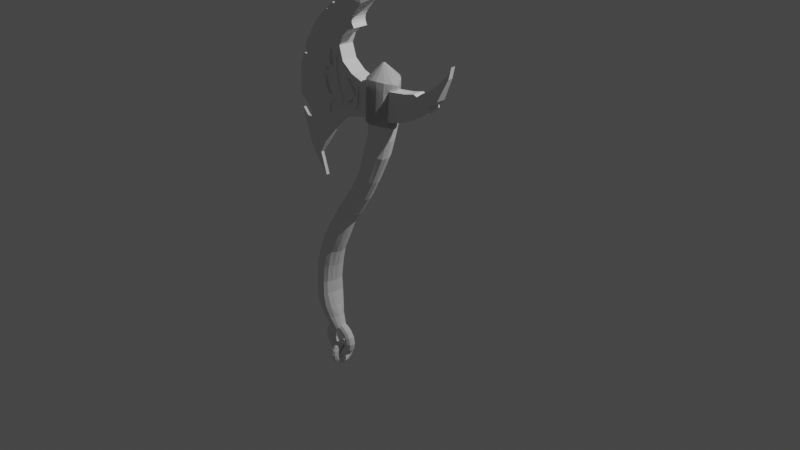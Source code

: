 # Source: axe_dh_przed_modifire.blend  (saved by Blender 2.81.16; exported with 4.5.12 LTS)
import bpy
from mathutils import Matrix  # noqa: F401  (used for matrix-valued properties, if any)

bpy.ops.wm.read_factory_settings(use_empty=True)
scene = bpy.context.scene
scene.name = 'Scene'

# ---- collections
col_collection = bpy.data.collections.new('Collection'); scene.collection.children.link(col_collection)

# ---- world
world_world = bpy.data.worlds.new('World'); scene.world = world_world
world_world.use_nodes = True; world_world.node_tree.nodes.clear()
_N = world_world.node_tree.nodes; _L = world_world.node_tree.links
n0 = _N.new('ShaderNodeOutputWorld'); n0.name = 'World Output'; n0.location = (300, 300)
n1 = _N.new('ShaderNodeBackground'); n1.name = 'Background'; n1.location = (10, 300)
n1.inputs[0].default_value = (0.05088, 0.05088, 0.05088, 1.0)
_L.new(n1.outputs[0], n0.inputs[0])
n0.is_active_output = True
world_world.color = (0.05088, 0.05088, 0.05088)
world_world.use_sun_shadow = False
world_world.sun_shadow_jitter_overblur = 0.0

# ---- cameras
cam_camera = bpy.data.cameras.new('Camera')
cam_camera.clip_end = 100.0
cam_camera.ortho_scale = 7.314

# ---- lights
light_light = bpy.data.lights.new('Light', 'POINT')
light_light.transmission_factor = 0.0
light_light.energy = 1000.0
light_light.shadow_soft_size = 0.1
light_light.shadow_maximum_resolution = 0.006
light_light.use_absolute_resolution = True

# ---- meshes
me_cylinder = bpy.data.meshes.new('Cylinder')
me_cylinder.from_pydata([(-0.03145, -0.1306, 0.1847), (-0.02245, -0.1278, -0.09266), (-0.07642, -0.1238, 0.1876), (-0.07322, -0.1173, -0.09049), (-0.1195, -0.09905, 0.191), (-0.1154, -0.09334, -0.09132), (-0.154, -0.05418, 0.181), (-0.1331, -0.04463, -0.1067), (-0.1677, 0.0, 0.1733), (-0.1351, 0.0, -0.1189), (0.06916, 0.0, 0.1971), (0.09162, 0.0, -0.09251), (0.06011, -0.05418, 0.1973), (0.08653, -0.03791, -0.09079), (0.0418, -0.09898, 0.1954), (0.06716, -0.08594, -0.08927), (0.01029, -0.1238, 0.1892), (0.02757, -0.1216, -0.09278), (-0.009945, -0.1306, 0.3858), (-0.05615, -0.1238, 0.3863), (-0.09715, -0.09895, 0.3874), (-0.124, -0.05418, 0.3868), (-0.133, 0.0, 0.3862), (0.1087, 0.0, 0.3893), (0.09537, -0.05418, 0.3895), (0.0708, -0.09898, 0.3889), (0.03437, -0.1238, 0.3871), (0.03072, -0.1321, 0.5654), (-0.01433, -0.1185, 0.5668), (-0.05294, -0.08948, 0.5685), (-0.07886, -0.04843, 0.57), (-0.08784, 0.0, 0.5706), (0.1606, 0.0, 0.5622), (0.1467, -0.04965, 0.563), (0.1156, -0.09487, 0.5641), (0.07569, -0.1248, 0.5647), (0.1108, -0.1284, 0.7386), (0.06169, -0.1171, 0.7406), (0.02037, -0.09017, 0.7425), (-0.006844, -0.04909, 0.7435), (-0.01631, 0.0, 0.7438), (0.239, 0.0, 0.7426), (0.2293, -0.05013, 0.7421), (0.2015, -0.09387, 0.7404), (0.1599, -0.1214, 0.7385), (0.2031, -0.1255, 0.9249), (0.1644, -0.1151, 0.9371), (0.1398, -0.08704, 0.9524), (0.1205, -0.04624, 0.9616), (0.09968, 0.0, 0.9578), (0.3214, 0.0, 0.9285), (0.3124, -0.04599, 0.924), (0.2868, -0.08627, 0.9173), (0.2484, -0.1148, 0.9176), (0.3229, -0.1255, 1.103), (0.2889, -0.1151, 1.126), (0.2655, -0.08697, 1.144), (0.249, -0.04625, 1.155), (0.2358, 0.0, 1.16), (0.4283, 0.0, 1.063), (0.4195, -0.04602, 1.061), (0.3956, -0.08635, 1.063), (0.3617, -0.1148, 1.078), (0.4904, -0.1257, 1.33), (0.4558, -0.1131, 1.352), (0.4249, -0.0814, 1.372), (0.4031, -0.0412, 1.386), (0.395, 0.0, 1.391), (0.5803, 0.0, 1.285), (0.5735, -0.04149, 1.289), (0.554, -0.08187, 1.297), (0.5248, -0.1132, 1.311), (0.6116, -0.1253, 1.559), (0.5772, -0.1129, 1.58), (0.548, -0.08172, 1.597), (0.5285, -0.04145, 1.608), (0.5217, 0.0, 1.612), (0.7016, 0.0, 1.497), (0.6947, -0.0414, 1.502), (0.6752, -0.08157, 1.516), (0.6461, -0.1129, 1.536), (0.7354, -0.1277, 1.855), (0.6925, -0.118, 1.88), (0.6531, -0.09031, 1.901), (0.6269, -0.04888, 1.916), (0.6208, 0.0, 1.922), (0.8431, 0.0, 1.786), (0.8349, -0.04888, 1.791), (0.8115, -0.09031, 1.806), (0.7766, -0.118, 1.828), (0.7814, -0.1277, 2.006), (0.7333, -0.118, 2.015), (0.6909, -0.09031, 2.023), (0.6584, -0.04888, 2.03), (0.6456, 0.0, 2.032), (0.9046, 0.0, 1.978), (0.8958, -0.04888, 1.981), (0.87, -0.09031, 1.989), (0.8294, -0.118, 1.997), (0.8063, -0.1463, 2.143), (0.7586, -0.1342, 2.144), (0.7127, -0.104, 2.142), (0.6729, -0.04888, 2.137), (0.6555, 0.0, 2.134), (0.9407, 0.0, 2.141), (0.9293, -0.04888, 2.142), (0.8988, -0.1064, 2.144), (0.8564, -0.1342, 2.144), (0.805, -0.1463, 2.518), (0.7573, -0.1342, 2.519), (0.709, -0.1024, 2.518), (0.6628, -0.04888, 2.517), (0.6418, 0.0, 2.517), (0.9815, 0.0, 2.518), (0.9571, -0.04771, 2.52), (0.9054, -0.101, 2.518), (0.855, -0.1342, 2.519), (-0.01543, -0.09221, -0.2454), (0.02268, -0.1026, -0.2371), (-0.03952, -0.06375, -0.2519), (-0.04889, -0.02352, -0.2558), (-0.04992, 0.0, -0.257), (0.1256, 0.0, -0.215), (0.1181, -0.02607, -0.2166), (0.09577, -0.06437, -0.2214), (0.06224, -0.09224, -0.2286), (0.06251, -0.06407, -0.3652), (0.09392, -0.07118, -0.3589), (0.03352, -0.04522, -0.3682), (0.01249, -0.01844, -0.3684), (0.004562, 0.0, -0.3679), (0.1671, 0.0, -0.3329), (0.1617, -0.02348, -0.335), (0.1462, -0.04835, -0.3411), (0.1229, -0.06542, -0.35), (-0.03135, -0.1344, 0.04782), (-0.07765, -0.124, 0.05383), (-0.1205, -0.09755, 0.05811), (-0.1577, -0.05172, 0.05285), (-0.1742, 0.0, 0.04788), (0.06389, 0.0, 0.05964), (0.05786, -0.05244, 0.05848), (0.04453, -0.1011, 0.05325), (0.01246, -0.1294, 0.04766)], [], [(135, 1, 3, 136), (136, 3, 5, 137), (137, 5, 7, 138), (138, 7, 9, 139), (140, 11, 13, 141), (141, 13, 15, 142), (142, 15, 17, 143), (143, 17, 1, 135), (14, 16, 26, 25), (4, 6, 21, 20), (10, 12, 24, 23), (0, 2, 19, 18), (16, 0, 18, 26), (6, 8, 22, 21), (12, 14, 25, 24), (2, 4, 20, 19), (27, 28, 37, 36), (21, 22, 31, 30), (23, 24, 33, 32), (24, 25, 34, 33), (25, 26, 35, 34), (18, 19, 28, 27), (26, 18, 27, 35), (19, 20, 29, 28), (20, 21, 30, 29), (35, 27, 36, 44), (28, 29, 38, 37), (29, 30, 39, 38), (30, 31, 40, 39), (32, 33, 42, 41), (33, 34, 43, 42), (34, 35, 44, 43), (42, 43, 52, 51), (43, 44, 53, 52), (36, 37, 46, 45), (44, 36, 45, 53), (37, 38, 47, 46), (38, 39, 48, 47), (39, 40, 49, 48), (41, 42, 51, 50), (62, 54, 63, 71), (48, 49, 58, 57), (50, 51, 60, 59), (51, 52, 61, 60), (52, 53, 62, 61), (45, 46, 55, 54), (53, 45, 54, 62), (46, 47, 56, 55), (47, 48, 57, 56), (69, 70, 79, 78), (55, 56, 65, 64), (56, 57, 66, 65), (57, 58, 67, 66), (59, 60, 69, 68), (60, 61, 70, 69), (61, 62, 71, 70), (54, 55, 64, 63), (75, 76, 85, 84), (70, 71, 80, 79), (63, 64, 73, 72), (71, 63, 72, 80), (64, 65, 74, 73), (65, 66, 75, 74), (66, 67, 76, 75), (68, 69, 78, 77), (77, 78, 87, 86), (78, 79, 88, 87), (79, 80, 89, 88), (72, 73, 82, 81), (80, 72, 81, 89), (73, 74, 83, 82), (74, 75, 84, 83), (96, 97, 106, 105), (82, 83, 92, 91), (83, 84, 93, 92), (84, 85, 94, 93), (86, 87, 96, 95), (87, 88, 97, 96), (88, 89, 98, 97), (81, 82, 91, 90), (89, 81, 90, 98), (102, 103, 112, 111), (97, 98, 107, 106), (90, 91, 100, 99), (98, 90, 99, 107), (91, 92, 101, 100), (92, 93, 102, 101), (93, 94, 103, 102), (95, 96, 105, 104), (104, 105, 114, 113), (105, 106, 115, 114), (106, 107, 116, 115), (99, 100, 109, 108), (107, 99, 108, 116), (100, 101, 110, 109), (101, 102, 111, 110), (124, 123, 132, 133), (17, 15, 124, 125), (7, 5, 119, 120), (3, 1, 118, 117), (13, 11, 122, 123), (1, 17, 125, 118), (9, 7, 120, 121), (15, 13, 123, 124), (5, 3, 117, 119), (125, 124, 133, 134), (117, 118, 127, 126), (118, 125, 134, 127), (119, 117, 126, 128), (120, 119, 128, 129), (121, 120, 129, 130), (123, 122, 131, 132), (16, 143, 135, 0), (14, 142, 143, 16), (12, 141, 142, 14), (10, 140, 141, 12), (6, 138, 139, 8), (4, 137, 138, 6), (2, 136, 137, 4), (0, 135, 136, 2), (126, 127, 134, 133, 132, 131, 130, 129, 128), (108, 109, 110, 111, 112, 113, 114, 115, 116)])
_uv = me_cylinder.uv_layers.new(name='UVMap')
_uv.uv.foreach_set('vector', [1.0, 0.75, 1.0, 1.0, 0.9375, 1.0, 0.9375, 0.75, 0.9375, 0.75, 0.9375, 1.0, 0.875, 1.0, 0.875, 0.75, 0.875, 0.75, 0.875, 1.0, 0.8125, 1.0, 0.8125, 0.75, 0.8125, 0.75, 0.8125, 1.0, 0.75, 1.0, 0.75, 0.75, 0.25, 0.75, 0.25, 1.0, 0.1875, 1.0, 0.1875, 0.75, 0.1875, 0.75, 0.1875, 1.0, 0.125, 1.0, 0.125, 0.75, 0.125, 0.75, 0.125, 1.0, 0.0625, 1.0, 0.0625, 0.75, 0.0625, 0.75, 0.0625, 1.0, 0.0, 1.0, 0.0, 0.75, 0.125, 0.5, 0.0625, 0.5, 0.0625, 0.5, 0.125, 0.5, 0.875, 0.5, 0.8125, 0.5, 0.8125, 0.5, 0.875, 0.5, 0.25, 0.5, 0.1875, 0.5, 0.1875, 0.5, 0.25, 0.5, 1.0, 0.5, 0.9375, 0.5, 0.9375, 0.5, 1.0, 0.5, 0.0625, 0.5, 0.0, 0.5, 0.0, 0.5, 0.0625, 0.5, 0.8125, 0.5, 0.75, 0.5, 0.75, 0.5, 0.8125, 0.5, 0.1875, 0.5, 0.125, 0.5, 0.125, 0.5, 0.1875, 0.5, 0.9375, 0.5, 0.875, 0.5, 0.875, 0.5, 0.9375, 0.5, 1.0, 0.5, 0.9375, 0.5, 0.9375, 0.5, 1.0, 0.5, 0.8125, 0.5, 0.75, 0.5, 0.75, 0.5, 0.8125, 0.5, 0.25, 0.5, 0.1875, 0.5, 0.1875, 0.5, 0.25, 0.5, 0.1875, 0.5, 0.125, 0.5, 0.125, 0.5, 0.1875, 0.5, 0.125, 0.5, 0.0625, 0.5, 0.0625, 0.5, 0.125, 0.5, 1.0, 0.5, 0.9375, 0.5, 0.9375, 0.5, 1.0, 0.5, 0.0625, 0.5, 0.0, 0.5, 0.0, 0.5, 0.0625, 0.5, 0.9375, 0.5, 0.875, 0.5, 0.875, 0.5, 0.9375, 0.5, 0.875, 0.5, 0.8125, 0.5, 0.8125, 0.5, 0.875, 0.5, 0.0625, 0.5, 0.0, 0.5, 0.0, 0.5, 0.0625, 0.5, 0.9375, 0.5, 0.875, 0.5, 0.875, 0.5, 0.9375, 0.5, 0.875, 0.5, 0.8125, 0.5, 0.8125, 0.5, 0.875, 0.5, 0.8125, 0.5, 0.75, 0.5, 0.75, 0.5, 0.8125, 0.5, 0.25, 0.5, 0.1875, 0.5, 0.1875, 0.5, 0.25, 0.5, 0.1875, 0.5, 0.125, 0.5, 0.125, 0.5, 0.1875, 0.5, 0.125, 0.5, 0.0625, 0.5, 0.0625, 0.5, 0.125, 0.5, 0.1875, 0.5, 0.125, 0.5, 0.125, 0.5, 0.1875, 0.5, 0.125, 0.5, 0.0625, 0.5, 0.0625, 0.5, 0.125, 0.5, 1.0, 0.5, 0.9375, 0.5, 0.9375, 0.5, 1.0, 0.5, 0.0625, 0.5, 0.0, 0.5, 0.0, 0.5, 0.0625, 0.5, 0.9375, 0.5, 0.875, 0.5, 0.875, 0.5, 0.9375, 0.5, 0.875, 0.5, 0.8125, 0.5, 0.8125, 0.5, 0.875, 0.5, 0.8125, 0.5, 0.75, 0.5, 0.75, 0.5, 0.8125, 0.5, 0.25, 0.5, 0.1875, 0.5, 0.1875, 0.5, 0.25, 0.5, 0.0625, 0.5, 0.0, 0.5, 0.0, 0.5, 0.0625, 0.5, 0.8125, 0.5, 0.75, 0.5, 0.75, 0.5, 0.8125, 0.5, 0.25, 0.5, 0.1875, 0.5, 0.1875, 0.5, 0.25, 0.5, 0.1875, 0.5, 0.125, 0.5, 0.125, 0.5, 0.1875, 0.5, 0.125, 0.5, 0.0625, 0.5, 0.0625, 0.5, 0.125, 0.5, 1.0, 0.5, 0.9375, 0.5, 0.9375, 0.5, 1.0, 0.5, 0.0625, 0.5, 0.0, 0.5, 0.0, 0.5, 0.0625, 0.5, 0.9375, 0.5, 0.875, 0.5, 0.875, 0.5, 0.9375, 0.5, 0.875, 0.5, 0.8125, 0.5, 0.8125, 0.5, 0.875, 0.5, 0.1875, 0.5, 0.125, 0.5, 0.125, 0.5, 0.1875, 0.5, 0.9375, 0.5, 0.875, 0.5, 0.875, 0.5, 0.9375, 0.5, 0.875, 0.5, 0.8125, 0.5, 0.8125, 0.5, 0.875, 0.5, 0.8125, 0.5, 0.75, 0.5, 0.75, 0.5, 0.8125, 0.5, 0.25, 0.5, 0.1875, 0.5, 0.1875, 0.5, 0.25, 0.5, 0.1875, 0.5, 0.125, 0.5, 0.125, 0.5, 0.1875, 0.5, 0.125, 0.5, 0.0625, 0.5, 0.0625, 0.5, 0.125, 0.5, 1.0, 0.5, 0.9375, 0.5, 0.9375, 0.5, 1.0, 0.5, 0.8125, 0.5, 0.75, 0.5, 0.75, 0.5, 0.8125, 0.5, 0.125, 0.5, 0.0625, 0.5, 0.0625, 0.5, 0.125, 0.5, 1.0, 0.5, 0.9375, 0.5, 0.9375, 0.5, 1.0, 0.5, 0.0625, 0.5, 0.0, 0.5, 0.0, 0.5, 0.0625, 0.5, 0.9375, 0.5, 0.875, 0.5, 0.875, 0.5, 0.9375, 0.5, 0.875, 0.5, 0.8125, 0.5, 0.8125, 0.5, 0.875, 0.5, 0.8125, 0.5, 0.75, 0.5, 0.75, 0.5, 0.8125, 0.5, 0.25, 0.5, 0.1875, 0.5, 0.1875, 0.5, 0.25, 0.5, 0.25, 0.5, 0.1875, 0.5, 0.1875, 0.5, 0.25, 0.5, 0.1875, 0.5, 0.125, 0.5, 0.125, 0.5, 0.1875, 0.5, 0.125, 0.5, 0.0625, 0.5, 0.0625, 0.5, 0.125, 0.5, 1.0, 0.5, 0.9375, 0.5, 0.9375, 0.5, 1.0, 0.5, 0.0625, 0.5, 0.0, 0.5, 0.0, 0.5, 0.0625, 0.5, 0.9375, 0.5, 0.875, 0.5, 0.875, 0.5, 0.9375, 0.5, 0.875, 0.5, 0.8125, 0.5, 0.8125, 0.5, 0.875, 0.5, 0.1875, 0.5, 0.125, 0.5, 0.125, 0.5, 0.1875, 0.5, 0.9375, 0.5, 0.875, 0.5, 0.875, 0.5, 0.9375, 0.5, 0.875, 0.5, 0.8125, 0.5, 0.8125, 0.5, 0.875, 0.5, 0.8125, 0.5, 0.75, 0.5, 0.75, 0.5, 0.8125, 0.5, 0.25, 0.5, 0.1875, 0.5, 0.1875, 0.5, 0.25, 0.5, 0.1875, 0.5, 0.125, 0.5, 0.125, 0.5, 0.1875, 0.5, 0.125, 0.5, 0.0625, 0.5, 0.0625, 0.5, 0.125, 0.5, 1.0, 0.5, 0.9375, 0.5, 0.9375, 0.5, 1.0, 0.5, 0.0625, 0.5, 0.0, 0.5, 0.0, 0.5, 0.0625, 0.5, 0.8125, 0.5, 0.75, 0.5, 0.75, 0.5, 0.8125, 0.5, 0.125, 0.5, 0.0625, 0.5, 0.0625, 0.5, 0.125, 0.5, 1.0, 0.5, 0.9375, 0.5, 0.9375, 0.5, 1.0, 0.5, 0.0625, 0.5, 0.0, 0.5, 0.0, 0.5, 0.0625, 0.5, 0.9375, 0.5, 0.875, 0.5, 0.875, 0.5, 0.9375, 0.5, 0.875, 0.5, 0.8125, 0.5, 0.8125, 0.5, 0.875, 0.5, 0.8125, 0.5, 0.75, 0.5, 0.75, 0.5, 0.8125, 0.5, 0.25, 0.5, 0.1875, 0.5, 0.1875, 0.5, 0.25, 0.5, 0.25, 0.5, 0.1875, 0.5, 0.1875, 0.5, 0.25, 0.5, 0.1875, 0.5, 0.125, 0.5, 0.125, 0.5, 0.1875, 0.5, 0.125, 0.5, 0.0625, 0.5, 0.0625, 0.5, 0.125, 0.5, 1.0, 0.5, 0.9375, 0.5, 0.9375, 0.5, 1.0, 0.5, 0.0625, 0.5, 0.0, 0.5, 0.0, 0.5, 0.0625, 0.5, 0.9375, 0.5, 0.875, 0.5, 0.875, 0.5, 0.9375, 0.5, 0.875, 0.5, 0.8125, 0.5, 0.8125, 0.5, 0.875, 0.5, 0.125, 1.0, 0.1875, 1.0, 0.1875, 1.0, 0.125, 1.0, 0.0625, 1.0, 0.125, 1.0, 0.125, 1.0, 0.0625, 1.0, 0.8125, 1.0, 0.875, 1.0, 0.875, 1.0, 0.8125, 1.0, 0.9375, 1.0, 1.0, 1.0, 1.0, 1.0, 0.9375, 1.0, 0.1875, 1.0, 0.25, 1.0, 0.25, 1.0, 0.1875, 1.0, 0.0, 1.0, 0.0625, 1.0, 0.0625, 1.0, 0.0, 1.0, 0.75, 1.0, 0.8125, 1.0, 0.8125, 1.0, 0.75, 1.0, 0.125, 1.0, 0.1875, 1.0, 0.1875, 1.0, 0.125, 1.0, 0.875, 1.0, 0.9375, 1.0, 0.9375, 1.0, 0.875, 1.0, 0.0625, 1.0, 0.125, 1.0, 0.125, 1.0, 0.0625, 1.0, 0.9375, 1.0, 1.0, 1.0, 1.0, 1.0, 0.9375, 1.0, 0.0, 1.0, 0.0625, 1.0, 0.0625, 1.0, 0.0, 1.0, 0.875, 1.0, 0.9375, 1.0, 0.9375, 1.0, 0.875, 1.0, 0.8125, 1.0, 0.875, 1.0, 0.875, 1.0, 0.8125, 1.0, 0.75, 1.0, 0.8125, 1.0, 0.8125, 1.0, 0.75, 1.0, 0.1875, 1.0, 0.25, 1.0, 0.25, 1.0, 0.1875, 1.0, 0.0625, 0.5, 0.0625, 0.75, 0.0, 0.75, 0.0, 0.5, 0.125, 0.5, 0.125, 0.75, 0.0625, 0.75, 0.0625, 0.5, 0.1875, 0.5, 0.1875, 0.75, 0.125, 0.75, 0.125, 0.5, 0.25, 0.5, 0.25, 0.75, 0.1875, 0.75, 0.1875, 0.5, 0.8125, 0.5, 0.8125, 0.75, 0.75, 0.75, 0.75, 0.5, 0.875, 0.5, 0.875, 0.75, 0.8125, 0.75, 0.8125, 0.5, 0.9375, 0.5, 0.9375, 0.75, 0.875, 0.75, 0.875, 0.5, 1.0, 0.5, 1.0, 0.75, 0.9375, 0.75, 0.9375, 0.5, 0.3418, 0.4717, 0.25, 0.49, 0.1582, 0.4717, 0.08029, 0.4197, 0.02827, 0.3418, 0.01, 0.25, 0.49, 0.25, 0.4717, 0.3418, 0.4197, 0.4197, 0.75, 0.49, 0.8418, 0.4717, 0.9197, 0.4197, 0.9717, 0.3418, 0.99, 0.25, 0.51, 0.25, 0.5283, 0.3418, 0.5803, 0.4197, 0.6582, 0.4717])
me_cylinder.use_remesh_fix_poles = True
me_cylinder.use_remesh_preserve_attributes = False
me_cylinder.use_mirror_vertex_groups = False
me_cylinder.update()
me_plane = bpy.data.meshes.new('Plane')
me_plane.from_pydata([(-1.0, 2.384e-07, -1.0), (1.099, 0.0, -0.8344), (-1.0, 2.384e-07, 1.0), (1.0, 0.0, 1.0), (2.27, 0.0, -0.4691), (2.181, 0.0, 1.165), (3.727, 0.0, 0.3588), (3.489, 0.0, 1.512), (4.604, 0.0, 1.336), (4.367, 0.0, 2.059), (5.283, 0.0, 2.727), (5.145, 0.0, 2.87), (5.475, 0.0, 3.459), (-2.221, 0.0, -1.331), (-2.072, 0.0, 1.348), (-3.611, 0.0, -1.972), (-2.801, 0.0, 3.463), (-1.0, 2.384e-07, 0.0), (0.0, 0.3707, 1.0), (2.364, 0.0, 0.3676), (3.608, 0.0, 0.9356), (4.486, 0.0, 1.697), (5.214, 0.0, 2.798), (-2.055, 0.0, 0.1242), (-2.802, 0.0, 0.3956), (-4.393, 0.0, -2.9), (-1.809, 0.0, 4.061), (-5.119, 0.0, 1.258), (-6.53, 2.384e-07, -4.291), (-3.537, 2.384e-07, 5.414), (-6.696, 2.384e-07, 2.153), (-4.657, 2.384e-07, 4.666), (-3.107, 0.0, 1.719), (-3.982, 0.0, 3.281), (-3.609, 0.0, -0.3923), (-7.359, 2.384e-07, -1.295), (-5.129, 0.0, -0.9857), (-0.1411, 2.384e-07, 6.195), (-1.837, 2.384e-07, 5.913), (-1.199, 2.384e-07, 5.594), (-2.891, 2.384e-07, 5.604), (-1.782, 2.384e-07, 4.918), (-2.527, 0.0, 3.952), (-3.095, 0.0, 3.741), (-2.825, 0.0, 1.915), (-3.105, 0.0, 2.786), (-3.988, 2.384e-07, 5.07), (-4.209, 2.384e-07, 5.015), (-3.865, 2.384e-07, 5.292), (-3.983, 2.384e-07, 4.851), (-2.4, 2.384e-07, 3.841), (-4.752, 0.0, 2.332), (-5.715, 2.384e-07, 3.673), (-5.236, 0.0, 0.213), (-7.27, 2.384e-07, 0.676), (-6.974, 2.384e-07, -3.009), (-2.353, 0.0, -1.006), (-3.638, 0.0, -1.592), (-1.0, 2.384e-07, -0.6402), (-4.663, 0.0, -2.358), (-7.235, 2.384e-07, -2.144), (-6.828, 2.384e-07, -2.593), (-6.482, 2.384e-07, -2.643), (-6.422, 2.384e-07, -2.241), (-6.592, 2.384e-07, -1.942), (-6.878, 2.384e-07, -1.62), (-5.614, 2.384e-07, -4.682), (-5.15, 2.384e-07, -6.084), (-6.018, 2.384e-07, -5.102), (-6.845, 2.384e-07, 1.758), (-7.002, 2.384e-07, 1.365), (-6.833, 2.384e-07, 1.312), (-6.704, 2.384e-07, 1.327), (-6.646, 2.384e-07, 1.477), (-6.677, 2.384e-07, 1.654), (-4.606, 2.384e-07, 4.562), (-4.845, 2.384e-07, 4.489), (-4.669, 2.384e-07, 4.471), (-1.868, 0.0, 4.131), (-1.843, 2.384e-07, 4.056), (-1.84, 2.384e-07, 4.05), (-1.936, 2.384e-07, 4.673), (-1.984, 2.384e-07, 4.471), (-1.965, 2.384e-07, 4.309), (2.89, 0.0, 1.353), (3.131, 0.0, 1.256), (3.27, 0.0, 0.0995), (3.532, 0.0, 0.2484), (3.257, 0.0, 0.2177), (3.291, 0.0, 0.3109), (3.357, 0.0, 0.3375), (3.43, 0.0, 0.3442), (4.186, 0.0, 0.7883), (4.329, 0.0, 1.03), (4.062, 0.0, 1.023), (-6.833, 2.384e-07, 1.312), (-1.0, 0.51, -1.0), (1.099, 0.3707, -0.8344), (-1.0, 0.51, 1.0), (1.0, 0.3707, 1.0), (2.27, 0.3707, -0.4691), (2.181, 0.3707, 1.165), (3.727, 0.3707, 0.3588), (3.489, 0.3707, 1.512), (4.604, 0.2847, 1.336), (4.367, 0.2847, 2.059), (5.283, 0.1402, 2.727), (5.145, 0.1402, 2.87), (5.475, 0.1361, 3.459), (-2.221, 0.4239, -1.331), (-2.072, 0.5164, 1.348), (-3.611, 0.424, -1.972), (-2.808, 0.5014, 3.435), (-1.0, 0.51, 0.0), (0.0, 0.0, 1.0), (2.364, 0.3707, 0.3676), (3.608, 0.3707, 0.9356), (4.486, 0.2847, 1.697), (5.214, 0.1402, 2.798), (-2.055, 0.424, 0.1242), (-2.802, 0.424, 0.3956), (-4.393, 0.2703, -2.9), (-1.83, 0.4977, 4.055), (-5.139, 0.2703, 1.258), (-6.471, 0.1072, -4.282), (-3.479, 0.1072, 5.422), (-6.638, 0.1072, 2.161), (-4.599, 0.1072, 4.674), (-3.107, 0.424, 1.719), (-4.003, 0.2703, 3.281), (-3.609, 0.424, -0.3923), (-7.301, 0.1072, -1.286), (-5.15, 0.2703, -0.9857), (-0.08277, 0.1072, 6.203), (-1.778, 0.1072, 5.922), (-1.199, 0.51, 5.594), (-2.832, 0.1072, 5.612), (-1.782, 0.51, 4.918), (-2.548, 0.3564, 3.952), (-3.116, 0.2703, 3.741), (-2.825, 0.5164, 1.915), (-3.105, 0.5018, 2.786), (-3.93, 0.1072, 5.078), (-4.151, 0.1072, 5.024), (-3.807, 0.1072, 5.3), (-3.925, 0.1072, 4.86), (-2.396, 0.4846, 3.853), (-4.772, 0.2703, 2.332), (-5.657, 0.1072, 3.681), (-5.257, 0.2703, 0.213), (-7.212, 0.1072, 0.6846), (-6.916, 0.1072, -3.001), (-2.353, 0.424, -1.006), (-3.638, 0.424, -1.592), (-1.0, 0.51, -0.6402), (-4.683, 0.2703, -2.358), (-7.176, 0.1072, -2.136), (-6.769, 0.1072, -2.585), (-6.424, 0.1072, -2.634), (-6.364, 0.1072, -2.233), (-6.533, 0.1072, -1.933), (-6.82, 0.1072, -1.611), (-5.556, 0.1072, -4.673), (-5.092, 0.1072, -6.076), (-5.96, 0.1072, -5.094), (-6.787, 0.1072, 1.767), (-6.944, 0.1072, 1.373), (-6.775, 0.1072, 1.321), (-6.646, 0.1072, 1.336), (-6.587, 0.1072, 1.485), (-6.618, 0.1072, 1.662), (-4.547, 0.1072, 4.571), (-4.787, 0.1072, 4.498), (-4.611, 0.1072, 4.479), (-1.868, 0.4933, 4.124), (-1.936, 0.51, 4.673), (-1.984, 0.51, 4.471), (-1.965, 0.51, 4.309), (2.89, 0.3707, 1.353), (3.131, 0.3707, 1.256), (3.27, 0.3707, 0.0995), (3.532, 0.3707, 0.2484), (3.257, 0.3707, 0.2177), (3.291, 0.3707, 0.3109), (3.357, 0.3707, 0.3375), (3.43, 0.3707, 0.3442), (4.186, 0.3707, 0.7883), (4.329, 0.3707, 1.03), (4.062, 0.3707, 1.023), (-6.332, 2.384e-07, 1.216), (0.05339, 0.0, -0.9169)], [(71, 95), (167, 189)], [(96, 154, 113, 98, 18, 99, 97), (19, 4, 86, 88, 89, 90, 91, 87, 6, 20), (20, 6, 92, 94, 93, 8, 21), (21, 8, 10, 22), (11, 22, 10, 12), (17, 2, 14, 23), (13, 56, 57, 15), (0, 58, 56, 13), (9, 21, 22, 11), (7, 20, 21, 9), (5, 19, 20, 7, 85, 84), (3, 19, 5), (114, 190, 1, 3), (24, 51, 27), (15, 57, 59, 25), (27, 51, 52, 30), (25, 59, 55, 28), (32, 23, 14, 44), (33, 32, 44, 45, 16, 43), (31, 75, 33, 43, 46, 49, 47), (35, 36, 53, 54), (36, 34, 24, 53), (34, 23, 24), (29, 78, 83, 82, 81, 41, 40), (19, 3, 1), (38, 39, 37), (40, 41, 39, 38), (42, 79, 78, 29, 48), (43, 16, 50, 42), (19, 1, 4), (42, 50, 80, 79), (48, 46, 43, 42), (24, 23, 32), (52, 51, 33, 75, 77, 76), (51, 24, 32, 33), (54, 53, 27, 30, 69, 74, 73, 72, 71, 70), (53, 24, 27), (55, 59, 36, 35, 65, 64, 63, 62, 61, 60), (57, 56, 23, 34), (56, 58, 17, 23), (59, 57, 34, 36), (25, 28, 68, 66), (66, 68, 67), (79, 80, 26), (78, 79, 26), (2, 114, 18, 98), (115, 116, 102, 181, 185, 184, 183, 182, 180, 100), (116, 117, 104, 187, 188, 186, 102), (117, 118, 106, 104), (107, 108, 106, 118), (113, 119, 110, 98), (109, 111, 153, 152), (96, 109, 152, 154), (105, 107, 118, 117), (103, 105, 117, 116), (101, 178, 179, 103, 116, 115), (99, 101, 115), (120, 123, 147), (111, 121, 155, 153), (123, 126, 148, 147), (121, 124, 151, 155), (128, 140, 110, 119), (129, 139, 112, 141, 140, 128), (127, 143, 145, 142, 139, 129, 171), (131, 150, 149, 132), (132, 149, 120, 130), (130, 120, 119), (125, 136, 137, 175, 176, 177, 174), (115, 97, 99), (134, 133, 135), (136, 134, 135, 137), (139, 138, 146, 112), (115, 100, 97), (174, 122, 138, 144, 125), (144, 138, 139, 142), (120, 128, 119), (148, 172, 173, 171, 129, 147), (147, 129, 128, 120), (150, 166, 167, 168, 169, 170, 165, 126, 123, 149), (149, 123, 120), (151, 156, 157, 158, 159, 160, 161, 131, 132, 155), (153, 130, 119, 152), (152, 119, 113, 154), (155, 132, 130, 153), (121, 162, 164, 124), (162, 163, 164), (1, 190, 0, 96, 97), (114, 3, 99, 18), (4, 1, 97, 100), (3, 5, 101, 99), (6, 87, 181, 102), (5, 84, 178, 101), (8, 93, 187, 104), (7, 9, 105, 103), (10, 8, 104, 106), (9, 11, 107, 105), (14, 2, 98, 110), (12, 10, 106, 108), (11, 12, 108, 107), (0, 13, 109, 96), (13, 15, 111, 109), (15, 25, 121, 111), (28, 55, 151, 124), (30, 52, 148, 126), (31, 47, 143, 127), (75, 31, 127, 171), (35, 54, 150, 131), (37, 39, 135, 133), (29, 40, 136, 125), (38, 37, 133, 134), (39, 41, 137, 135), (40, 38, 134, 136), (50, 16, 112, 146), (45, 44, 140, 141), (16, 45, 141, 112), (44, 14, 110, 140), (48, 29, 125, 144), (47, 49, 145, 143), (49, 46, 142, 145), (46, 48, 144, 142), (52, 76, 172, 148), (54, 70, 166, 150), (55, 60, 156, 151), (60, 61, 157, 156), (61, 62, 158, 157), (62, 63, 159, 158), (63, 64, 160, 159), (64, 65, 161, 160), (65, 35, 131, 161), (66, 67, 163, 162), (67, 68, 164, 163), (25, 66, 162, 121), (68, 28, 124, 164), (69, 30, 126, 165), (70, 71, 167, 166), (71, 72, 168, 167), (72, 73, 169, 168), (73, 74, 170, 169), (74, 69, 165, 170), (77, 75, 171, 173), (76, 77, 173, 172), (78, 26, 122, 174), (41, 81, 175, 137), (81, 82, 176, 175), (82, 83, 177, 176), (83, 78, 174, 177), (84, 85, 179, 178), (85, 7, 103, 179), (86, 4, 100, 180), (88, 86, 180, 182), (89, 88, 182, 183), (90, 89, 183, 184), (91, 90, 184, 185), (87, 91, 185, 181), (92, 6, 102, 186), (94, 92, 186, 188), (93, 94, 188, 187), (138, 122, 146), (80, 50, 146, 122, 26), (0, 190, 114, 2, 17, 58)])
_uv = me_plane.uv_layers.new(name='UVMap')
_uv.uv.foreach_set('vector', [0.0, 0.0, 0.0, 0.1799, 0.0, 0.5, 0.0, 1.0, 0.5, 1.0, 1.0, 1.0, 1.0, 0.0, 1.0, 0.5, 1.0, 0.0, 1.0, 0.0, 1.0, 0.08867, 1.0, 0.1426, 1.0, 0.1359, 1.0, 0.1117, 1.0, 0.0, 1.0, 0.0, 1.0, 0.5, 1.0, 0.5, 1.0, 0.0, 1.0, 0.0, 1.0, 0.2289, 1.0, 0.0, 1.0, 0.0, 1.0, 0.5, 1.0, 0.5, 1.0, 0.0, 1.0, 0.0, 1.0, 0.5, 1.0, 1.0, 1.0, 0.5, 1.0, 0.0, 1.0, 1.0, 0.0, 0.5, 0.0, 1.0, 0.0, 1.0, 0.0, 0.5, 0.0, 0.0, 0.0, 0.1023, 0.0, 0.1026, 0.0, 0.0, 0.0, 0.0, 0.0, 0.1799, 0.0, 0.1023, 0.0, 0.0, 1.0, 1.0, 1.0, 0.5, 1.0, 0.5, 1.0, 1.0, 1.0, 1.0, 1.0, 0.5, 1.0, 0.5, 1.0, 1.0, 1.0, 1.0, 1.0, 0.5, 1.0, 0.5, 1.0, 1.0, 1.0, 0.881, 1.0, 1.0, 1.0, 1.0, 1.0, 0.5, 1.0, 1.0, 0.5, 1.0, 0.5018, 0.0, 1.0, 0.0, 1.0, 1.0, 0.0, 0.5, 0.0, 0.5987, 0.0, 0.5, 0.0, 0.0, 0.0, 0.1026, 0.0, 0.1159, 0.0, 0.0, 0.0, 0.5, 0.0, 0.5987, 0.0, 0.716, 0.0, 0.5, 0.0, 0.0, 0.0, 0.1159, 0.0, 0.08221, 0.0, 0.0, 0.0, 0.869, 0.0, 0.5, 0.0, 1.0, 0.0, 0.904, 0.0, 0.7257, 0.0, 0.869, 0.0, 0.904, 0.0, 0.8787, 0.0, 1.0, 0.0, 0.8369, 0.0, 0.9051, 0.0, 0.8833, 0.0, 0.7257, 0.0, 0.8369, 0.0, 0.9372, 0.0, 0.9173, 0.0, 0.9385, 0.0, 0.2029, 0.0, 0.2575, 0.0, 0.3908, 0.0, 0.3252, 0.0, 0.2575, 0.0, 0.3505, 0.0, 0.5, 0.0, 0.3908, 0.0, 0.3505, 0.0, 0.5, 0.0, 0.5, 0.0, 1.0, 0.0, 1.0, 0.0, 1.0, 0.0, 1.0, 0.0, 1.0, 0.0, 1.0, 0.0, 1.0, 1.0, 0.5, 1.0, 1.0, 1.0, 0.0, 0.0, 1.0, 0.0, 1.0, 0.0, 1.0, 0.0, 1.0, 0.0, 1.0, 0.0, 1.0, 0.0, 1.0, 0.0, 0.9093, 0.0, 0.9957, 0.0, 1.0, 0.0, 1.0, 0.0, 0.9758, 0.0, 0.8369, 0.0, 1.0, 0.0, 1.0, 0.0, 0.9093, 1.0, 0.5, 1.0, 0.0, 1.0, 0.0, 0.0, 0.9093, 0.0, 1.0, 0.0, 1.0, 0.0, 0.9957, 0.0, 0.9758, 0.0, 0.9372, 0.0, 0.8369, 0.0, 0.9093, 0.0, 0.5, 0.0, 0.5, 0.0, 0.869, 0.0, 0.716, 0.0, 0.5987, 0.0, 0.7257, 0.0, 0.8833, 0.0, 0.8714, 0.0, 0.8715, 0.0, 0.5987, 0.0, 0.5, 0.0, 0.869, 0.0, 0.7257, 0.0, 0.3252, 0.0, 0.3908, 0.0, 0.5, 0.0, 0.5, 0.0, 0.4618, 0.0, 0.45, 0.0, 0.4356, 0.0, 0.4192, 0.0, 0.4082, 0.0, 0.4067, 0.0, 0.3908, 0.0, 0.5, 0.0, 0.5, 0.0, 0.08221, 0.0, 0.1159, 0.0, 0.2575, 0.0, 0.2029, 0.0, 0.1825, 0.0, 0.1597, 0.0, 0.1345, 0.0, 0.107, 0.0, 0.1046, 0.0, 0.1376, 0.0, 0.1026, 0.0, 0.1023, 0.0, 0.5, 0.0, 0.3505, 0.0, 0.1023, 0.0, 0.1799, 0.0, 0.5, 0.0, 0.5, 0.0, 0.1159, 0.0, 0.1026, 0.0, 0.3505, 0.0, 0.2575, 0.0, 0.0, 0.0, 0.0, 0.0, 0.0, 0.0, 0.0, 0.0, 0.0, 0.0, 0.0, 0.0, 0.0, 0.0, 0.9957, 0.0, 1.0, 0.0, 1.0, 0.0, 1.0, 0.0, 0.9957, 0.0, 1.0, 0.0, 1.0, 0.5, 1.0, 0.5, 1.0, 0.0, 1.0, 1.0, 0.5, 1.0, 0.5, 1.0, 0.0, 1.0, 0.0, 1.0, 0.1117, 1.0, 0.1359, 1.0, 0.1426, 1.0, 0.08867, 1.0, 0.0, 1.0, 0.0, 1.0, 0.5, 1.0, 0.5, 1.0, 0.0, 1.0, 0.0, 1.0, 0.2289, 1.0, 0.0, 1.0, 0.0, 1.0, 0.5, 1.0, 0.5, 1.0, 0.0, 1.0, 0.0, 1.0, 1.0, 1.0, 1.0, 1.0, 0.0, 1.0, 0.5, 0.0, 0.5, 0.0, 0.5, 0.0, 1.0, 0.0, 1.0, 0.0, 0.0, 0.0, 0.0, 0.0, 0.1026, 0.0, 0.1023, 0.0, 0.0, 0.0, 0.0, 0.0, 0.1023, 0.0, 0.1799, 1.0, 1.0, 1.0, 1.0, 1.0, 0.5, 1.0, 0.5, 1.0, 1.0, 1.0, 1.0, 1.0, 0.5, 1.0, 0.5, 1.0, 1.0, 1.0, 1.0, 1.0, 0.881, 1.0, 1.0, 1.0, 0.5, 1.0, 0.5, 1.0, 1.0, 1.0, 1.0, 1.0, 0.5, 0.0, 0.5, 0.0, 0.5, 0.0, 0.5987, 0.0, 0.0, 0.0, 0.0, 0.0, 0.1159, 0.0, 0.1026, 0.0, 0.5, 0.0, 0.5, 0.0, 0.716, 0.0, 0.5987, 0.0, 0.0, 0.0, 0.0, 0.0, 0.08221, 0.0, 0.1159, 0.0, 0.869, 0.0, 0.904, 0.0, 1.0, 0.0, 0.5, 0.0, 0.7257, 0.0, 0.8369, 0.0, 1.0, 0.0, 0.8787, 0.0, 0.904, 0.0, 0.869, 0.0, 0.9051, 0.0, 0.9385, 0.0, 0.9173, 0.0, 0.9372, 0.0, 0.8369, 0.0, 0.7257, 0.0, 0.8833, 0.0, 0.2029, 0.0, 0.3252, 0.0, 0.3908, 0.0, 0.2575, 0.0, 0.2575, 0.0, 0.3908, 0.0, 0.5, 0.0, 0.3505, 0.0, 0.3505, 0.0, 0.5, 0.0, 0.5, 0.0, 1.0, 0.0, 1.0, 0.0, 1.0, 0.0, 1.0, 0.0, 1.0, 0.0, 1.0, 0.0, 1.0, 1.0, 0.5, 1.0, 0.0, 1.0, 1.0, 0.0, 1.0, 0.0, 1.0, 0.0, 1.0, 0.0, 1.0, 0.0, 1.0, 0.0, 1.0, 0.0, 1.0, 0.0, 0.8369, 0.0, 0.9093, 0.0, 1.0, 0.0, 1.0, 1.0, 0.5, 1.0, 0.0, 1.0, 0.0, 0.0, 1.0, 0.0, 1.0, 0.0, 0.9093, 0.0, 0.9758, 0.0, 1.0, 0.0, 0.9758, 0.0, 0.9093, 0.0, 0.8369, 0.0, 0.9372, 0.0, 0.5, 0.0, 0.869, 0.0, 0.5, 0.0, 0.716, 0.0, 0.8715, 0.0, 0.8714, 0.0, 0.8833, 0.0, 0.7257, 0.0, 0.5987, 0.0, 0.5987, 0.0, 0.7257, 0.0, 0.869, 0.0, 0.5, 0.0, 0.3252, 0.0, 0.4067, 0.0, 0.4082, 0.0, 0.4192, 0.0, 0.4356, 0.0, 0.45, 0.0, 0.4618, 0.0, 0.5, 0.0, 0.5, 0.0, 0.3908, 0.0, 0.3908, 0.0, 0.5, 0.0, 0.5, 0.0, 0.08221, 0.0, 0.1376, 0.0, 0.1046, 0.0, 0.107, 0.0, 0.1345, 0.0, 0.1597, 0.0, 0.1825, 0.0, 0.2029, 0.0, 0.2575, 0.0, 0.1159, 0.0, 0.1026, 0.0, 0.3505, 0.0, 0.5, 0.0, 0.1023, 0.0, 0.1023, 0.0, 0.5, 0.0, 0.5, 0.0, 0.1799, 0.0, 0.1159, 0.0, 0.2575, 0.0, 0.3505, 0.0, 0.1026, 0.0, 0.0, 0.0, 0.0, 0.0, 0.0, 0.0, 0.0, 0.0, 0.0, 0.0, 0.0, 0.0, 0.0, 1.0, 0.0, 0.5018, 0.0, 0.0, 0.0, 0.0, 0.0, 1.0, 0.0, 0.5, 1.0, 1.0, 1.0, 1.0, 1.0, 0.5, 1.0, 1.0, 0.0, 1.0, 0.0, 1.0, 0.0, 1.0, 0.0, 1.0, 1.0, 1.0, 1.0, 1.0, 1.0, 1.0, 1.0, 1.0, 0.0, 1.0, 0.0, 1.0, 0.0, 1.0, 0.0, 1.0, 1.0, 1.0, 1.0, 1.0, 1.0, 1.0, 1.0, 1.0, 0.0, 1.0, 0.0, 1.0, 0.0, 1.0, 0.0, 1.0, 1.0, 1.0, 1.0, 1.0, 1.0, 1.0, 1.0, 1.0, 0.0, 1.0, 0.0, 1.0, 0.0, 1.0, 0.0, 1.0, 1.0, 1.0, 1.0, 1.0, 1.0, 1.0, 1.0, 0.0, 1.0, 0.0, 1.0, 0.0, 1.0, 0.0, 1.0, 1.0, 1.0, 1.0, 0.0, 1.0, 0.0, 1.0, 1.0, 1.0, 1.0, 1.0, 1.0, 1.0, 1.0, 1.0, 1.0, 0.0, 0.0, 0.0, 0.0, 0.0, 0.0, 0.0, 0.0, 0.0, 0.0, 0.0, 0.0, 0.0, 0.0, 0.0, 0.0, 0.0, 0.0, 0.0, 0.0, 0.0, 0.0, 0.0, 0.0, 0.0, 0.0, 0.0, 0.08221, 0.0, 0.08221, 0.0, 0.0, 0.0, 0.5, 0.0, 0.716, 0.0, 0.716, 0.0, 0.5, 0.0, 0.9051, 0.0, 0.9385, 0.0, 0.9385, 0.0, 0.9051, 0.0, 0.8833, 0.0, 0.9051, 0.0, 0.9051, 0.0, 0.8833, 0.0, 0.2029, 0.0, 0.3252, 0.0, 0.3252, 0.0, 0.2029, 0.0, 1.0, 0.0, 1.0, 0.0, 1.0, 0.0, 1.0, 0.0, 1.0, 0.0, 1.0, 0.0, 1.0, 0.0, 1.0, 0.0, 1.0, 0.0, 1.0, 0.0, 1.0, 0.0, 1.0, 0.0, 1.0, 0.0, 1.0, 0.0, 1.0, 0.0, 1.0, 0.0, 1.0, 0.0, 1.0, 0.0, 1.0, 0.0, 1.0, 0.0, 1.0, 0.0, 1.0, 0.0, 1.0, 0.0, 1.0, 0.0, 0.8787, 0.0, 0.904, 0.0, 0.904, 0.0, 0.8787, 0.0, 1.0, 0.0, 0.8787, 0.0, 0.8787, 0.0, 1.0, 0.0, 0.904, 0.0, 1.0, 0.0, 1.0, 0.0, 0.904, 0.0, 0.9758, 0.0, 1.0, 0.0, 1.0, 0.0, 0.9758, 0.0, 0.9385, 0.0, 0.9173, 0.0, 0.9173, 0.0, 0.9385, 0.0, 0.9173, 0.0, 0.9372, 0.0, 0.9372, 0.0, 0.9173, 0.0, 0.9372, 0.0, 0.9758, 0.0, 0.9758, 0.0, 0.9372, 0.0, 0.716, 0.0, 0.8715, 0.0, 0.8715, 0.0, 0.716, 0.0, 0.3252, 0.0, 0.4067, 0.0, 0.4067, 0.0, 0.3252, 0.0, 0.08221, 0.0, 0.1376, 0.0, 0.1376, 0.0, 0.08221, 0.0, 0.1376, 0.0, 0.1046, 0.0, 0.1046, 0.0, 0.1376, 0.0, 0.1046, 0.0, 0.107, 0.0, 0.107, 0.0, 0.1046, 0.0, 0.107, 0.0, 0.1345, 0.0, 0.1345, 0.0, 0.107, 0.0, 0.1345, 0.0, 0.1597, 0.0, 0.1597, 0.0, 0.1345, 0.0, 0.1597, 0.0, 0.1825, 0.0, 0.1825, 0.0, 0.1597, 0.0, 0.1825, 0.0, 0.2029, 0.0, 0.2029, 0.0, 0.1825, 0.0, 0.0, 0.0, 0.0, 0.0, 0.0, 0.0, 0.0, 0.0, 0.0, 0.0, 0.0, 0.0, 0.0, 0.0, 0.0, 0.0, 0.0, 0.0, 0.0, 0.0, 0.0, 0.0, 0.0, 0.0, 0.0, 0.0, 0.0, 0.0, 0.0, 0.0, 0.0, 0.0, 0.4618, 0.0, 0.5, 0.0, 0.5, 0.0, 0.4618, 0.0, 0.4067, 0.0, 0.4082, 0.0, 0.4082, 0.0, 0.4067, 0.0, 0.4082, 0.0, 0.4192, 0.0, 0.4192, 0.0, 0.4082, 0.0, 0.4192, 0.0, 0.4356, 0.0, 0.4356, 0.0, 0.4192, 0.0, 0.4356, 0.0, 0.45, 0.0, 0.45, 0.0, 0.4356, 0.0, 0.45, 0.0, 0.4618, 0.0, 0.4618, 0.0, 0.45, 0.0, 0.8714, 0.0, 0.8833, 0.0, 0.8833, 0.0, 0.8714, 0.0, 0.8715, 0.0, 0.8714, 0.0, 0.8714, 0.0, 0.8715, 0.0, 1.0, 0.0, 1.0, 0.0, 1.0, 0.0, 1.0, 0.0, 1.0, 0.0, 1.0, 0.0, 1.0, 0.0, 1.0, 0.0, 1.0, 0.0, 1.0, 0.0, 1.0, 0.0, 1.0, 0.0, 1.0, 0.0, 1.0, 0.0, 1.0, 0.0, 1.0, 0.0, 1.0, 0.0, 1.0, 0.0, 1.0, 0.0, 1.0, 1.0, 1.0, 1.0, 0.881, 1.0, 0.881, 1.0, 1.0, 1.0, 0.881, 1.0, 1.0, 1.0, 1.0, 1.0, 0.881, 1.0, 0.0, 1.0, 0.0, 1.0, 0.0, 1.0, 0.0, 1.0, 0.08867, 1.0, 0.0, 1.0, 0.0, 1.0, 0.08867, 1.0, 0.1426, 1.0, 0.08867, 1.0, 0.08867, 1.0, 0.1426, 1.0, 0.1359, 1.0, 0.1426, 1.0, 0.1426, 1.0, 0.1359, 1.0, 0.1117, 1.0, 0.1359, 1.0, 0.1359, 1.0, 0.1117, 1.0, 0.0, 1.0, 0.1117, 1.0, 0.1117, 1.0, 0.0, 1.0, 0.0, 1.0, 0.0, 1.0, 0.0, 1.0, 0.0, 1.0, 0.2289, 1.0, 0.0, 1.0, 0.0, 1.0, 0.2289, 1.0, 0.0, 1.0, 0.2289, 1.0, 0.2289, 1.0, 0.0, 0.0, 0.9093, 0.0, 1.0, 0.0, 1.0, 0.0, 1.0, 0.0, 1.0, 0.0, 1.0, 0.0, 1.0, 0.0, 1.0, 0.0, 0.0, 0.5018, 0.0, 0.5, 1.0, 0.0, 1.0, 0.0, 0.5, 0.0, 0.1799])
me_plane.use_remesh_fix_poles = True
me_plane.use_remesh_preserve_attributes = False
me_plane.use_mirror_vertex_groups = False
me_plane.update()
me_cylinder_001 = bpy.data.meshes.new('Cylinder.001')
me_cylinder_001.from_pydata([(-4.964, 0.9929, -13.51), (-4.61, 0.9035, -13.51), (-4.282, 0.6791, -13.45), (-4.02, 0.2696, -13.29), (-3.91, 0.0, -13.19), (-6.023, 0.0, -13.26), (-5.919, 0.2696, -13.34), (-5.662, 0.6971, -13.47), (-5.336, 0.9035, -13.52), (-5.097, 0.9929, -16.15), (-4.735, 0.9035, -16.13), (-4.356, 0.667, -16.07), (-4.043, 0.2688, -16.0), (-4.002, 0.0, -15.95), (-6.241, 0.0, -15.87), (-6.109, 0.2633, -15.97), (-5.813, 0.6566, -16.06), (-5.461, 0.9035, -16.14), (-5.104, 0.07696, -16.98), (-5.066, 0.0675, -16.98), (-5.026, 0.04245, -16.97), (-4.992, 0.0, -16.96), (-4.978, 0.0, -16.96), (-5.236, 0.0, -16.95), (-5.211, 0.0, -16.96), (-5.18, 0.04135, -16.97), (-5.143, 0.0675, -16.98)], [], [(3, 4, 13, 12), (5, 6, 15, 14), (6, 7, 16, 15), (7, 8, 17, 16), (0, 1, 10, 9), (8, 0, 9, 17), (1, 2, 11, 10), (2, 3, 12, 11), (10, 11, 20, 19), (16, 17, 26, 25), (14, 15, 24, 23), (11, 12, 21, 20), (9, 10, 19, 18), (17, 9, 18, 26), (15, 16, 25, 24), (12, 13, 22, 21), (18, 19, 20, 21, 22, 23, 24, 25, 26), (0, 8, 7, 6, 5, 4, 3, 2, 1)])
_uv = me_cylinder_001.uv_layers.new(name='UVMap')
_uv.uv.foreach_set('vector', [0.8125, 0.5, 0.75, 0.5, 0.75, 0.5, 0.8125, 0.5, 0.25, 0.5, 0.1875, 0.5, 0.1875, 0.5, 0.25, 0.5, 0.1875, 0.5, 0.125, 0.5, 0.125, 0.5, 0.1875, 0.5, 0.125, 0.5, 0.0625, 0.5, 0.0625, 0.5, 0.125, 0.5, 1.0, 0.5, 0.9375, 0.5, 0.9375, 0.5, 1.0, 0.5, 0.0625, 0.5, 0.0, 0.5, 0.0, 0.5, 0.0625, 0.5, 0.9375, 0.5, 0.875, 0.5, 0.875, 0.5, 0.9375, 0.5, 0.875, 0.5, 0.8125, 0.5, 0.8125, 0.5, 0.875, 0.5, 0.9375, 0.5, 0.875, 0.5, 0.875, 0.5, 0.9375, 0.5, 0.125, 0.5, 0.0625, 0.5, 0.0625, 0.5, 0.125, 0.5, 0.25, 0.5, 0.1875, 0.5, 0.1875, 0.5, 0.25, 0.5, 0.875, 0.5, 0.8125, 0.5, 0.8125, 0.5, 0.875, 0.5, 1.0, 0.5, 0.9375, 0.5, 0.9375, 0.5, 1.0, 0.5, 0.0625, 0.5, 0.0, 0.5, 0.0, 0.5, 0.0625, 0.5, 0.1875, 0.5, 0.125, 0.5, 0.125, 0.5, 0.1875, 0.5, 0.8125, 0.5, 0.75, 0.5, 0.75, 0.5, 0.8125, 0.5, 0.0, 0.5, 0.9375, 0.5, 0.875, 0.5, 0.8125, 0.5, 0.75, 0.5, 0.25, 0.5, 0.1875, 0.5, 0.125, 0.5, 0.0625, 0.5, 0.0, 0.5, 0.0625, 0.5, 0.125, 0.5, 0.1875, 0.5, 0.25, 0.5, 0.75, 0.5, 0.8125, 0.5, 0.875, 0.5, 0.9375, 0.5])
me_cylinder_001.use_remesh_fix_poles = True
me_cylinder_001.use_remesh_preserve_attributes = False
me_cylinder_001.use_mirror_vertex_groups = False
me_cylinder_001.update()
me_torus = bpy.data.meshes.new('Torus')
me_torus.from_pydata([(0.2, 0.0, 0.0), (0.1883, 0.0, 0.03214), (0.1587, 0.0, 0.04924), (0.125, 0.0, 0.0433), (0.103, 0.0, 0.0171), (0.103, 0.0, -0.0171), (0.125, 0.0, -0.0433), (0.1587, 0.0, -0.04924), (0.1883, 0.0, -0.03214), (0.1848, 0.07654, 0.0), (0.174, 0.07206, 0.03214), (0.1466, 0.06073, 0.04924), (0.1155, 0.04784, 0.0433), (0.09517, 0.03942, 0.0171), (0.09517, 0.03942, -0.0171), (0.1155, 0.04784, -0.0433), (0.1466, 0.06073, -0.04924), (0.174, 0.07206, -0.03214), (0.1414, 0.1414, 0.0), (0.1331, 0.1331, 0.03214), (0.1122, 0.1122, 0.04924), (0.08839, 0.08839, 0.0433), (0.07284, 0.07284, 0.0171), (0.07284, 0.07284, -0.0171), (0.08839, 0.08839, -0.0433), (0.1122, 0.1122, -0.04924), (0.1331, 0.1331, -0.03214), (0.07654, 0.1848, 0.0), (0.07206, 0.174, 0.03214), (0.06073, 0.1466, 0.04924), (0.04784, 0.1155, 0.0433), (0.03942, 0.09517, 0.0171), (0.03942, 0.09517, -0.0171), (0.04784, 0.1155, -0.0433), (0.06073, 0.1466, -0.04924), (0.07206, 0.174, -0.03214), (1.51e-08, 0.2, 0.0), (1.422e-08, 0.1883, 0.03214), (1.198e-08, 0.1587, 0.04924), (9.437e-09, 0.125, 0.0433), (7.777e-09, 0.103, 0.0171), (7.777e-09, 0.103, -0.0171), (9.437e-09, 0.125, -0.0433), (1.198e-08, 0.1587, -0.04924), (1.422e-08, 0.1883, -0.03214), (-0.07654, 0.1848, 0.0), (-0.07206, 0.174, 0.03214), (-0.06073, 0.1466, 0.04924), (-0.04784, 0.1155, 0.0433), (-0.03942, 0.09517, 0.0171), (-0.03942, 0.09517, -0.0171), (-0.04784, 0.1155, -0.0433), (-0.06073, 0.1466, -0.04924), (-0.07206, 0.174, -0.03214), (-0.1414, 0.1414, 0.0), (-0.1331, 0.1331, 0.03214), (-0.1122, 0.1122, 0.04924), (-0.08839, 0.08839, 0.0433), (-0.07284, 0.07284, 0.0171), (-0.07284, 0.07284, -0.0171), (-0.08839, 0.08839, -0.0433), (-0.1122, 0.1122, -0.04924), (-0.1331, 0.1331, -0.03214), (-0.1848, 0.07654, 0.0), (-0.174, 0.07206, 0.03214), (-0.1466, 0.06073, 0.04924), (-0.1155, 0.04784, 0.0433), (-0.09517, 0.03942, 0.0171), (-0.09517, 0.03942, -0.0171), (-0.1155, 0.04784, -0.0433), (-0.1466, 0.06073, -0.04924), (-0.174, 0.07206, -0.03214), (-0.2, 1.748e-08, 0.0), (-0.1883, 1.646e-08, 0.03214), (-0.1587, 1.387e-08, 0.04924), (-0.125, 1.093e-08, 0.0433), (-0.103, 9.006e-09, 0.0171), (-0.103, 9.006e-09, -0.0171), (-0.125, 1.093e-08, -0.0433), (-0.1587, 1.387e-08, -0.04924), (-0.1883, 1.646e-08, -0.03214), (-0.1848, -0.07654, 0.0), (-0.174, -0.07206, 0.03214), (-0.1466, -0.06073, 0.04924), (-0.1155, -0.04784, 0.0433), (-0.09517, -0.03942, 0.0171), (-0.09517, -0.03942, -0.0171), (-0.1155, -0.04784, -0.0433), (-0.1466, -0.06073, -0.04924), (-0.174, -0.07206, -0.03214), (-0.1414, -0.1414, 0.0), (-0.1331, -0.1331, 0.03214), (-0.1122, -0.1122, 0.04924), (-0.08839, -0.08839, 0.0433), (-0.07284, -0.07284, 0.0171), (-0.07284, -0.07284, -0.0171), (-0.08839, -0.08839, -0.0433), (-0.1122, -0.1122, -0.04924), (-0.1331, -0.1331, -0.03214), (-0.07654, -0.1848, 0.0), (-0.07206, -0.174, 0.03214), (-0.06073, -0.1466, 0.04924), (-0.04784, -0.1155, 0.0433), (-0.03942, -0.09517, 0.0171), (-0.03942, -0.09517, -0.0171), (-0.04784, -0.1155, -0.0433), (-0.06073, -0.1466, -0.04924), (-0.07206, -0.174, -0.03214), (1.51e-08, -0.2, 0.0), (1.422e-08, -0.1883, 0.03214), (1.198e-08, -0.1587, 0.04924), (9.437e-09, -0.125, 0.0433), (7.777e-09, -0.103, 0.0171), (7.777e-09, -0.103, -0.0171), (9.437e-09, -0.125, -0.0433), (1.198e-08, -0.1587, -0.04924), (1.422e-08, -0.1883, -0.03214), (0.07654, -0.1848, 0.0), (0.07206, -0.174, 0.03214), (0.06073, -0.1466, 0.04924), (0.04784, -0.1155, 0.0433), (0.03942, -0.09517, 0.0171), (0.03942, -0.09517, -0.0171), (0.04784, -0.1155, -0.0433), (0.06073, -0.1466, -0.04924), (0.07206, -0.174, -0.03214), (0.1414, -0.1414, 0.0), (0.1331, -0.1331, 0.03214), (0.1122, -0.1122, 0.04924), (0.08839, -0.08839, 0.0433), (0.07284, -0.07284, 0.0171), (0.07284, -0.07284, -0.0171), (0.08839, -0.08839, -0.0433), (0.1122, -0.1122, -0.04924), (0.1331, -0.1331, -0.03214), (0.1848, -0.07654, 0.0), (0.174, -0.07206, 0.03214), (0.1466, -0.06073, 0.04924), (0.1155, -0.04784, 0.0433), (0.09517, -0.03942, 0.0171), (0.09517, -0.03942, -0.0171), (0.1155, -0.04784, -0.0433), (0.1466, -0.06073, -0.04924), (0.174, -0.07206, -0.03214)], [], [(0, 9, 10, 1), (1, 10, 11, 2), (2, 11, 12, 3), (3, 12, 13, 4), (4, 13, 14, 5), (5, 14, 15, 6), (6, 15, 16, 7), (7, 16, 17, 8), (8, 17, 9, 0), (9, 18, 19, 10), (10, 19, 20, 11), (11, 20, 21, 12), (12, 21, 22, 13), (13, 22, 23, 14), (14, 23, 24, 15), (15, 24, 25, 16), (16, 25, 26, 17), (17, 26, 18, 9), (18, 27, 28, 19), (19, 28, 29, 20), (20, 29, 30, 21), (21, 30, 31, 22), (22, 31, 32, 23), (23, 32, 33, 24), (24, 33, 34, 25), (25, 34, 35, 26), (26, 35, 27, 18), (27, 36, 37, 28), (28, 37, 38, 29), (29, 38, 39, 30), (30, 39, 40, 31), (31, 40, 41, 32), (32, 41, 42, 33), (33, 42, 43, 34), (34, 43, 44, 35), (35, 44, 36, 27), (36, 45, 46, 37), (37, 46, 47, 38), (38, 47, 48, 39), (39, 48, 49, 40), (40, 49, 50, 41), (41, 50, 51, 42), (42, 51, 52, 43), (43, 52, 53, 44), (44, 53, 45, 36), (45, 54, 55, 46), (46, 55, 56, 47), (47, 56, 57, 48), (48, 57, 58, 49), (49, 58, 59, 50), (50, 59, 60, 51), (51, 60, 61, 52), (52, 61, 62, 53), (53, 62, 54, 45), (54, 63, 64, 55), (55, 64, 65, 56), (56, 65, 66, 57), (57, 66, 67, 58), (58, 67, 68, 59), (59, 68, 69, 60), (60, 69, 70, 61), (61, 70, 71, 62), (62, 71, 63, 54), (63, 72, 73, 64), (64, 73, 74, 65), (65, 74, 75, 66), (66, 75, 76, 67), (67, 76, 77, 68), (68, 77, 78, 69), (69, 78, 79, 70), (70, 79, 80, 71), (71, 80, 72, 63), (72, 81, 82, 73), (73, 82, 83, 74), (74, 83, 84, 75), (75, 84, 85, 76), (76, 85, 86, 77), (77, 86, 87, 78), (78, 87, 88, 79), (79, 88, 89, 80), (80, 89, 81, 72), (81, 90, 91, 82), (82, 91, 92, 83), (83, 92, 93, 84), (84, 93, 94, 85), (85, 94, 95, 86), (86, 95, 96, 87), (87, 96, 97, 88), (88, 97, 98, 89), (89, 98, 90, 81), (90, 99, 100, 91), (91, 100, 101, 92), (92, 101, 102, 93), (93, 102, 103, 94), (94, 103, 104, 95), (95, 104, 105, 96), (96, 105, 106, 97), (97, 106, 107, 98), (98, 107, 99, 90), (99, 108, 109, 100), (100, 109, 110, 101), (101, 110, 111, 102), (102, 111, 112, 103), (103, 112, 113, 104), (104, 113, 114, 105), (105, 114, 115, 106), (106, 115, 116, 107), (107, 116, 108, 99), (108, 117, 118, 109), (109, 118, 119, 110), (110, 119, 120, 111), (111, 120, 121, 112), (112, 121, 122, 113), (113, 122, 123, 114), (114, 123, 124, 115), (115, 124, 125, 116), (116, 125, 117, 108), (117, 126, 127, 118), (118, 127, 128, 119), (119, 128, 129, 120), (120, 129, 130, 121), (121, 130, 131, 122), (122, 131, 132, 123), (123, 132, 133, 124), (124, 133, 134, 125), (125, 134, 126, 117), (126, 135, 136, 127), (127, 136, 137, 128), (128, 137, 138, 129), (129, 138, 139, 130), (130, 139, 140, 131), (131, 140, 141, 132), (132, 141, 142, 133), (133, 142, 143, 134), (134, 143, 135, 126), (135, 0, 1, 136), (136, 1, 2, 137), (137, 2, 3, 138), (138, 3, 4, 139), (139, 4, 5, 140), (140, 5, 6, 141), (141, 6, 7, 142), (142, 7, 8, 143), (143, 8, 0, 135)])
_uv = me_torus.uv_layers.new(name='UVMap')
_uv.uv.foreach_set('vector', [0.5, 0.5556, 0.5625, 0.5556, 0.5625, 0.6667, 0.5, 0.6667, 0.5, 0.6667, 0.5625, 0.6667, 0.5625, 0.7778, 0.5, 0.7778, 0.5, 0.7778, 0.5625, 0.7778, 0.5625, 0.8889, 0.5, 0.8889, 0.5, 0.8889, 0.5625, 0.8889, 0.5625, 1.0, 0.5, 1.0, 0.5, 2.22e-16, 0.5625, 2.22e-16, 0.5625, 0.1111, 0.5, 0.1111, 0.5, 0.1111, 0.5625, 0.1111, 0.5625, 0.2222, 0.5, 0.2222, 0.5, 0.2222, 0.5625, 0.2222, 0.5625, 0.3333, 0.5, 0.3333, 0.5, 0.3333, 0.5625, 0.3333, 0.5625, 0.4444, 0.5, 0.4444, 0.5, 0.4444, 0.5625, 0.4444, 0.5625, 0.5556, 0.5, 0.5556, 0.5625, 0.5556, 0.625, 0.5556, 0.625, 0.6667, 0.5625, 0.6667, 0.5625, 0.6667, 0.625, 0.6667, 0.625, 0.7778, 0.5625, 0.7778, 0.5625, 0.7778, 0.625, 0.7778, 0.625, 0.8889, 0.5625, 0.8889, 0.5625, 0.8889, 0.625, 0.8889, 0.625, 1.0, 0.5625, 1.0, 0.5625, 2.22e-16, 0.625, 2.22e-16, 0.625, 0.1111, 0.5625, 0.1111, 0.5625, 0.1111, 0.625, 0.1111, 0.625, 0.2222, 0.5625, 0.2222, 0.5625, 0.2222, 0.625, 0.2222, 0.625, 0.3333, 0.5625, 0.3333, 0.5625, 0.3333, 0.625, 0.3333, 0.625, 0.4444, 0.5625, 0.4444, 0.5625, 0.4444, 0.625, 0.4444, 0.625, 0.5556, 0.5625, 0.5556, 0.625, 0.5556, 0.6875, 0.5556, 0.6875, 0.6667, 0.625, 0.6667, 0.625, 0.6667, 0.6875, 0.6667, 0.6875, 0.7778, 0.625, 0.7778, 0.625, 0.7778, 0.6875, 0.7778, 0.6875, 0.8889, 0.625, 0.8889, 0.625, 0.8889, 0.6875, 0.8889, 0.6875, 1.0, 0.625, 1.0, 0.625, 2.22e-16, 0.6875, 2.22e-16, 0.6875, 0.1111, 0.625, 0.1111, 0.625, 0.1111, 0.6875, 0.1111, 0.6875, 0.2222, 0.625, 0.2222, 0.625, 0.2222, 0.6875, 0.2222, 0.6875, 0.3333, 0.625, 0.3333, 0.625, 0.3333, 0.6875, 0.3333, 0.6875, 0.4444, 0.625, 0.4444, 0.625, 0.4444, 0.6875, 0.4444, 0.6875, 0.5556, 0.625, 0.5556, 0.6875, 0.5556, 0.75, 0.5556, 0.75, 0.6667, 0.6875, 0.6667, 0.6875, 0.6667, 0.75, 0.6667, 0.75, 0.7778, 0.6875, 0.7778, 0.6875, 0.7778, 0.75, 0.7778, 0.75, 0.8889, 0.6875, 0.8889, 0.6875, 0.8889, 0.75, 0.8889, 0.75, 1.0, 0.6875, 1.0, 0.6875, 2.22e-16, 0.75, 2.22e-16, 0.75, 0.1111, 0.6875, 0.1111, 0.6875, 0.1111, 0.75, 0.1111, 0.75, 0.2222, 0.6875, 0.2222, 0.6875, 0.2222, 0.75, 0.2222, 0.75, 0.3333, 0.6875, 0.3333, 0.6875, 0.3333, 0.75, 0.3333, 0.75, 0.4444, 0.6875, 0.4444, 0.6875, 0.4444, 0.75, 0.4444, 0.75, 0.5556, 0.6875, 0.5556, 0.75, 0.5556, 0.8125, 0.5556, 0.8125, 0.6667, 0.75, 0.6667, 0.75, 0.6667, 0.8125, 0.6667, 0.8125, 0.7778, 0.75, 0.7778, 0.75, 0.7778, 0.8125, 0.7778, 0.8125, 0.8889, 0.75, 0.8889, 0.75, 0.8889, 0.8125, 0.8889, 0.8125, 1.0, 0.75, 1.0, 0.75, 2.22e-16, 0.8125, 2.22e-16, 0.8125, 0.1111, 0.75, 0.1111, 0.75, 0.1111, 0.8125, 0.1111, 0.8125, 0.2222, 0.75, 0.2222, 0.75, 0.2222, 0.8125, 0.2222, 0.8125, 0.3333, 0.75, 0.3333, 0.75, 0.3333, 0.8125, 0.3333, 0.8125, 0.4444, 0.75, 0.4444, 0.75, 0.4444, 0.8125, 0.4444, 0.8125, 0.5556, 0.75, 0.5556, 0.8125, 0.5556, 0.875, 0.5556, 0.875, 0.6667, 0.8125, 0.6667, 0.8125, 0.6667, 0.875, 0.6667, 0.875, 0.7778, 0.8125, 0.7778, 0.8125, 0.7778, 0.875, 0.7778, 0.875, 0.8889, 0.8125, 0.8889, 0.8125, 0.8889, 0.875, 0.8889, 0.875, 1.0, 0.8125, 1.0, 0.8125, 2.22e-16, 0.875, 2.22e-16, 0.875, 0.1111, 0.8125, 0.1111, 0.8125, 0.1111, 0.875, 0.1111, 0.875, 0.2222, 0.8125, 0.2222, 0.8125, 0.2222, 0.875, 0.2222, 0.875, 0.3333, 0.8125, 0.3333, 0.8125, 0.3333, 0.875, 0.3333, 0.875, 0.4444, 0.8125, 0.4444, 0.8125, 0.4444, 0.875, 0.4444, 0.875, 0.5556, 0.8125, 0.5556, 0.875, 0.5556, 0.9375, 0.5556, 0.9375, 0.6667, 0.875, 0.6667, 0.875, 0.6667, 0.9375, 0.6667, 0.9375, 0.7778, 0.875, 0.7778, 0.875, 0.7778, 0.9375, 0.7778, 0.9375, 0.8889, 0.875, 0.8889, 0.875, 0.8889, 0.9375, 0.8889, 0.9375, 1.0, 0.875, 1.0, 0.875, 2.22e-16, 0.9375, 2.22e-16, 0.9375, 0.1111, 0.875, 0.1111, 0.875, 0.1111, 0.9375, 0.1111, 0.9375, 0.2222, 0.875, 0.2222, 0.875, 0.2222, 0.9375, 0.2222, 0.9375, 0.3333, 0.875, 0.3333, 0.875, 0.3333, 0.9375, 0.3333, 0.9375, 0.4444, 0.875, 0.4444, 0.875, 0.4444, 0.9375, 0.4444, 0.9375, 0.5556, 0.875, 0.5556, 0.9375, 0.5556, 1.0, 0.5556, 1.0, 0.6667, 0.9375, 0.6667, 0.9375, 0.6667, 1.0, 0.6667, 1.0, 0.7778, 0.9375, 0.7778, 0.9375, 0.7778, 1.0, 0.7778, 1.0, 0.8889, 0.9375, 0.8889, 0.9375, 0.8889, 1.0, 0.8889, 1.0, 1.0, 0.9375, 1.0, 0.9375, 2.22e-16, 1.0, 2.22e-16, 1.0, 0.1111, 0.9375, 0.1111, 0.9375, 0.1111, 1.0, 0.1111, 1.0, 0.2222, 0.9375, 0.2222, 0.9375, 0.2222, 1.0, 0.2222, 1.0, 0.3333, 0.9375, 0.3333, 0.9375, 0.3333, 1.0, 0.3333, 1.0, 0.4444, 0.9375, 0.4444, 0.9375, 0.4444, 1.0, 0.4444, 1.0, 0.5556, 0.9375, 0.5556, 0.0, 0.5556, 0.0625, 0.5556, 0.0625, 0.6667, 0.0, 0.6667, 0.0, 0.6667, 0.0625, 0.6667, 0.0625, 0.7778, 0.0, 0.7778, 0.0, 0.7778, 0.0625, 0.7778, 0.0625, 0.8889, 0.0, 0.8889, 0.0, 0.8889, 0.0625, 0.8889, 0.0625, 1.0, 0.0, 1.0, 0.0, 2.22e-16, 0.0625, 2.22e-16, 0.0625, 0.1111, 0.0, 0.1111, 0.0, 0.1111, 0.0625, 0.1111, 0.0625, 0.2222, 0.0, 0.2222, 0.0, 0.2222, 0.0625, 0.2222, 0.0625, 0.3333, 0.0, 0.3333, 0.0, 0.3333, 0.0625, 0.3333, 0.0625, 0.4444, 0.0, 0.4444, 0.0, 0.4444, 0.0625, 0.4444, 0.0625, 0.5556, 0.0, 0.5556, 0.0625, 0.5556, 0.125, 0.5556, 0.125, 0.6667, 0.0625, 0.6667, 0.0625, 0.6667, 0.125, 0.6667, 0.125, 0.7778, 0.0625, 0.7778, 0.0625, 0.7778, 0.125, 0.7778, 0.125, 0.8889, 0.0625, 0.8889, 0.0625, 0.8889, 0.125, 0.8889, 0.125, 1.0, 0.0625, 1.0, 0.0625, 2.22e-16, 0.125, 2.22e-16, 0.125, 0.1111, 0.0625, 0.1111, 0.0625, 0.1111, 0.125, 0.1111, 0.125, 0.2222, 0.0625, 0.2222, 0.0625, 0.2222, 0.125, 0.2222, 0.125, 0.3333, 0.0625, 0.3333, 0.0625, 0.3333, 0.125, 0.3333, 0.125, 0.4444, 0.0625, 0.4444, 0.0625, 0.4444, 0.125, 0.4444, 0.125, 0.5556, 0.0625, 0.5556, 0.125, 0.5556, 0.1875, 0.5556, 0.1875, 0.6667, 0.125, 0.6667, 0.125, 0.6667, 0.1875, 0.6667, 0.1875, 0.7778, 0.125, 0.7778, 0.125, 0.7778, 0.1875, 0.7778, 0.1875, 0.8889, 0.125, 0.8889, 0.125, 0.8889, 0.1875, 0.8889, 0.1875, 1.0, 0.125, 1.0, 0.125, 2.22e-16, 0.1875, 2.22e-16, 0.1875, 0.1111, 0.125, 0.1111, 0.125, 0.1111, 0.1875, 0.1111, 0.1875, 0.2222, 0.125, 0.2222, 0.125, 0.2222, 0.1875, 0.2222, 0.1875, 0.3333, 0.125, 0.3333, 0.125, 0.3333, 0.1875, 0.3333, 0.1875, 0.4444, 0.125, 0.4444, 0.125, 0.4444, 0.1875, 0.4444, 0.1875, 0.5556, 0.125, 0.5556, 0.1875, 0.5556, 0.25, 0.5556, 0.25, 0.6667, 0.1875, 0.6667, 0.1875, 0.6667, 0.25, 0.6667, 0.25, 0.7778, 0.1875, 0.7778, 0.1875, 0.7778, 0.25, 0.7778, 0.25, 0.8889, 0.1875, 0.8889, 0.1875, 0.8889, 0.25, 0.8889, 0.25, 1.0, 0.1875, 1.0, 0.1875, 2.22e-16, 0.25, 2.22e-16, 0.25, 0.1111, 0.1875, 0.1111, 0.1875, 0.1111, 0.25, 0.1111, 0.25, 0.2222, 0.1875, 0.2222, 0.1875, 0.2222, 0.25, 0.2222, 0.25, 0.3333, 0.1875, 0.3333, 0.1875, 0.3333, 0.25, 0.3333, 0.25, 0.4444, 0.1875, 0.4444, 0.1875, 0.4444, 0.25, 0.4444, 0.25, 0.5556, 0.1875, 0.5556, 0.25, 0.5556, 0.3125, 0.5556, 0.3125, 0.6667, 0.25, 0.6667, 0.25, 0.6667, 0.3125, 0.6667, 0.3125, 0.7778, 0.25, 0.7778, 0.25, 0.7778, 0.3125, 0.7778, 0.3125, 0.8889, 0.25, 0.8889, 0.25, 0.8889, 0.3125, 0.8889, 0.3125, 1.0, 0.25, 1.0, 0.25, 2.22e-16, 0.3125, 2.22e-16, 0.3125, 0.1111, 0.25, 0.1111, 0.25, 0.1111, 0.3125, 0.1111, 0.3125, 0.2222, 0.25, 0.2222, 0.25, 0.2222, 0.3125, 0.2222, 0.3125, 0.3333, 0.25, 0.3333, 0.25, 0.3333, 0.3125, 0.3333, 0.3125, 0.4444, 0.25, 0.4444, 0.25, 0.4444, 0.3125, 0.4444, 0.3125, 0.5556, 0.25, 0.5556, 0.3125, 0.5556, 0.375, 0.5556, 0.375, 0.6667, 0.3125, 0.6667, 0.3125, 0.6667, 0.375, 0.6667, 0.375, 0.7778, 0.3125, 0.7778, 0.3125, 0.7778, 0.375, 0.7778, 0.375, 0.8889, 0.3125, 0.8889, 0.3125, 0.8889, 0.375, 0.8889, 0.375, 1.0, 0.3125, 1.0, 0.3125, 2.22e-16, 0.375, 2.22e-16, 0.375, 0.1111, 0.3125, 0.1111, 0.3125, 0.1111, 0.375, 0.1111, 0.375, 0.2222, 0.3125, 0.2222, 0.3125, 0.2222, 0.375, 0.2222, 0.375, 0.3333, 0.3125, 0.3333, 0.3125, 0.3333, 0.375, 0.3333, 0.375, 0.4444, 0.3125, 0.4444, 0.3125, 0.4444, 0.375, 0.4444, 0.375, 0.5556, 0.3125, 0.5556, 0.375, 0.5556, 0.4375, 0.5556, 0.4375, 0.6667, 0.375, 0.6667, 0.375, 0.6667, 0.4375, 0.6667, 0.4375, 0.7778, 0.375, 0.7778, 0.375, 0.7778, 0.4375, 0.7778, 0.4375, 0.8889, 0.375, 0.8889, 0.375, 0.8889, 0.4375, 0.8889, 0.4375, 1.0, 0.375, 1.0, 0.375, 2.22e-16, 0.4375, 2.22e-16, 0.4375, 0.1111, 0.375, 0.1111, 0.375, 0.1111, 0.4375, 0.1111, 0.4375, 0.2222, 0.375, 0.2222, 0.375, 0.2222, 0.4375, 0.2222, 0.4375, 0.3333, 0.375, 0.3333, 0.375, 0.3333, 0.4375, 0.3333, 0.4375, 0.4444, 0.375, 0.4444, 0.375, 0.4444, 0.4375, 0.4444, 0.4375, 0.5556, 0.375, 0.5556, 0.4375, 0.5556, 0.5, 0.5556, 0.5, 0.6667, 0.4375, 0.6667, 0.4375, 0.6667, 0.5, 0.6667, 0.5, 0.7778, 0.4375, 0.7778, 0.4375, 0.7778, 0.5, 0.7778, 0.5, 0.8889, 0.4375, 0.8889, 0.4375, 0.8889, 0.5, 0.8889, 0.5, 1.0, 0.4375, 1.0, 0.4375, 2.22e-16, 0.5, 2.22e-16, 0.5, 0.1111, 0.4375, 0.1111, 0.4375, 0.1111, 0.5, 0.1111, 0.5, 0.2222, 0.4375, 0.2222, 0.4375, 0.2222, 0.5, 0.2222, 0.5, 0.3333, 0.4375, 0.3333, 0.4375, 0.3333, 0.5, 0.3333, 0.5, 0.4444, 0.4375, 0.4444, 0.4375, 0.4444, 0.5, 0.4444, 0.5, 0.5556, 0.4375, 0.5556])
me_torus.use_remesh_fix_poles = True
me_torus.use_remesh_preserve_attributes = False
me_torus.use_mirror_vertex_groups = False
me_torus.update()
me_torus_001 = bpy.data.meshes.new('Torus.001')
me_torus_001.from_pydata([(0.14, 0.0, 0.0), (0.1306, 0.0, 0.02571), (0.1069, 0.0, 0.03939), (0.08, 0.0, 0.03464), (0.06241, 0.0, 0.01368), (0.06241, 0.0, -0.01368), (0.08, 0.0, -0.03464), (0.1069, 0.0, -0.03939), (0.1306, 0.0, -0.02571), (0.1293, 0.05358, 0.0), (0.1207, 0.04999, 0.02571), (0.09881, 0.04093, 0.03939), (0.07391, 0.03061, 0.03464), (0.05766, 0.02388, 0.01368), (0.05766, 0.02388, -0.01368), (0.07391, 0.03061, -0.03464), (0.09881, 0.04093, -0.03939), (0.1207, 0.04999, -0.02571), (0.09899, 0.09899, 0.0), (0.09238, 0.09238, 0.02571), (0.07562, 0.07562, 0.03939), (0.05657, 0.05657, 0.03464), (0.04413, 0.04413, 0.01368), (0.04413, 0.04413, -0.01368), (0.05657, 0.05657, -0.03464), (0.07562, 0.07562, -0.03939), (0.09238, 0.09238, -0.02571), (0.05358, 0.1293, 0.0), (0.04999, 0.1207, 0.02571), (0.04093, 0.09881, 0.03939), (0.03061, 0.07391, 0.03464), (0.02388, 0.05766, 0.01368), (0.02388, 0.05766, -0.01368), (0.03061, 0.07391, -0.03464), (0.04093, 0.09881, -0.03939), (0.04999, 0.1207, -0.02571), (1.057e-08, 0.14, 0.0), (9.863e-09, 0.1306, 0.02571), (8.074e-09, 0.1069, 0.03939), (6.04e-09, 0.08, 0.03464), (4.712e-09, 0.06241, 0.01368), (4.712e-09, 0.06241, -0.01368), (6.04e-09, 0.08, -0.03464), (8.074e-09, 0.1069, -0.03939), (9.863e-09, 0.1306, -0.02571), (-0.05358, 0.1293, 0.0), (-0.04999, 0.1207, 0.02571), (-0.04093, 0.09881, 0.03939), (-0.03061, 0.07391, 0.03464), (-0.02388, 0.05766, 0.01368), (-0.02388, 0.05766, -0.01368), (-0.03061, 0.07391, -0.03464), (-0.04093, 0.09881, -0.03939), (-0.04999, 0.1207, -0.02571), (-0.099, 0.09899, 0.0), (-0.09238, 0.09238, 0.02571), (-0.07562, 0.07562, 0.03939), (-0.05657, 0.05657, 0.03464), (-0.04413, 0.04413, 0.01368), (-0.04413, 0.04413, -0.01368), (-0.05657, 0.05657, -0.03464), (-0.07562, 0.07562, -0.03939), (-0.09238, 0.09238, -0.02571), (-0.1293, 0.05358, 0.0), (-0.1207, 0.04999, 0.02571), (-0.09881, 0.04093, 0.03939), (-0.07391, 0.03061, 0.03464), (-0.05766, 0.02388, 0.01368), (-0.05766, 0.02388, -0.01368), (-0.07391, 0.03061, -0.03464), (-0.09881, 0.04093, -0.03939), (-0.1207, 0.04999, -0.02571), (-0.14, 1.224e-08, 0.0), (-0.1306, 1.142e-08, 0.02571), (-0.1069, 9.35e-09, 0.03939), (-0.08, 6.994e-09, 0.03464), (-0.06241, 5.456e-09, 0.01368), (-0.06241, 5.456e-09, -0.01368), (-0.08, 6.994e-09, -0.03464), (-0.1069, 9.35e-09, -0.03939), (-0.1306, 1.142e-08, -0.02571), (-0.1293, -0.05358, 0.0), (-0.1207, -0.04999, 0.02571), (-0.09881, -0.04093, 0.03939), (-0.07391, -0.03061, 0.03464), (-0.05766, -0.02388, 0.01368), (-0.05766, -0.02388, -0.01368), (-0.07391, -0.03061, -0.03464), (-0.09881, -0.04093, -0.03939), (-0.1207, -0.04999, -0.02571), (-0.099, -0.09899, 0.0), (-0.09238, -0.09238, 0.02571), (-0.07562, -0.07562, 0.03939), (-0.05657, -0.05657, 0.03464), (-0.04413, -0.04413, 0.01368), (-0.04413, -0.04413, -0.01368), (-0.05657, -0.05657, -0.03464), (-0.07562, -0.07562, -0.03939), (-0.09238, -0.09238, -0.02571), (-0.05358, -0.1293, 0.0), (-0.04999, -0.1207, 0.02571), (-0.04093, -0.09881, 0.03939), (-0.03061, -0.07391, 0.03464), (-0.02388, -0.05766, 0.01368), (-0.02388, -0.05766, -0.01368), (-0.03061, -0.07391, -0.03464), (-0.04093, -0.09881, -0.03939), (-0.04999, -0.1207, -0.02571), (1.057e-08, -0.14, 0.0), (9.863e-09, -0.1306, 0.02571), (8.074e-09, -0.1069, 0.03939), (6.04e-09, -0.08, 0.03464), (4.712e-09, -0.06241, 0.01368), (4.712e-09, -0.06241, -0.01368), (6.04e-09, -0.08, -0.03464), (8.074e-09, -0.1069, -0.03939), (9.863e-09, -0.1306, -0.02571), (0.05358, -0.1293, 0.0), (0.04999, -0.1207, 0.02571), (0.04093, -0.09881, 0.03939), (0.03061, -0.07391, 0.03464), (0.02388, -0.05766, 0.01368), (0.02388, -0.05766, -0.01368), (0.03061, -0.07391, -0.03464), (0.04093, -0.09881, -0.03939), (0.04999, -0.1207, -0.02571), (0.09899, -0.099, 0.0), (0.09238, -0.09238, 0.02571), (0.07562, -0.07562, 0.03939), (0.05657, -0.05657, 0.03464), (0.04413, -0.04413, 0.01368), (0.04413, -0.04413, -0.01368), (0.05657, -0.05657, -0.03464), (0.07562, -0.07562, -0.03939), (0.09238, -0.09238, -0.02571), (0.1293, -0.05358, 0.0), (0.1207, -0.04999, 0.02571), (0.09881, -0.04093, 0.03939), (0.07391, -0.03061, 0.03464), (0.05766, -0.02388, 0.01368), (0.05766, -0.02388, -0.01368), (0.07391, -0.03061, -0.03464), (0.09881, -0.04093, -0.03939), (0.1207, -0.04999, -0.02571)], [], [(0, 9, 10, 1), (1, 10, 11, 2), (2, 11, 12, 3), (3, 12, 13, 4), (4, 13, 14, 5), (5, 14, 15, 6), (6, 15, 16, 7), (7, 16, 17, 8), (8, 17, 9, 0), (9, 18, 19, 10), (10, 19, 20, 11), (11, 20, 21, 12), (12, 21, 22, 13), (13, 22, 23, 14), (14, 23, 24, 15), (15, 24, 25, 16), (16, 25, 26, 17), (17, 26, 18, 9), (18, 27, 28, 19), (19, 28, 29, 20), (20, 29, 30, 21), (21, 30, 31, 22), (22, 31, 32, 23), (23, 32, 33, 24), (24, 33, 34, 25), (25, 34, 35, 26), (26, 35, 27, 18), (27, 36, 37, 28), (28, 37, 38, 29), (29, 38, 39, 30), (30, 39, 40, 31), (31, 40, 41, 32), (32, 41, 42, 33), (33, 42, 43, 34), (34, 43, 44, 35), (35, 44, 36, 27), (36, 45, 46, 37), (37, 46, 47, 38), (38, 47, 48, 39), (39, 48, 49, 40), (40, 49, 50, 41), (41, 50, 51, 42), (42, 51, 52, 43), (43, 52, 53, 44), (44, 53, 45, 36), (45, 54, 55, 46), (46, 55, 56, 47), (47, 56, 57, 48), (48, 57, 58, 49), (49, 58, 59, 50), (50, 59, 60, 51), (51, 60, 61, 52), (52, 61, 62, 53), (53, 62, 54, 45), (54, 63, 64, 55), (55, 64, 65, 56), (56, 65, 66, 57), (57, 66, 67, 58), (58, 67, 68, 59), (59, 68, 69, 60), (60, 69, 70, 61), (61, 70, 71, 62), (62, 71, 63, 54), (63, 72, 73, 64), (64, 73, 74, 65), (65, 74, 75, 66), (66, 75, 76, 67), (67, 76, 77, 68), (68, 77, 78, 69), (69, 78, 79, 70), (70, 79, 80, 71), (71, 80, 72, 63), (72, 81, 82, 73), (73, 82, 83, 74), (74, 83, 84, 75), (75, 84, 85, 76), (76, 85, 86, 77), (77, 86, 87, 78), (78, 87, 88, 79), (79, 88, 89, 80), (80, 89, 81, 72), (81, 90, 91, 82), (82, 91, 92, 83), (83, 92, 93, 84), (84, 93, 94, 85), (85, 94, 95, 86), (86, 95, 96, 87), (87, 96, 97, 88), (88, 97, 98, 89), (89, 98, 90, 81), (90, 99, 100, 91), (91, 100, 101, 92), (92, 101, 102, 93), (93, 102, 103, 94), (94, 103, 104, 95), (95, 104, 105, 96), (96, 105, 106, 97), (97, 106, 107, 98), (98, 107, 99, 90), (99, 108, 109, 100), (100, 109, 110, 101), (101, 110, 111, 102), (102, 111, 112, 103), (103, 112, 113, 104), (104, 113, 114, 105), (105, 114, 115, 106), (106, 115, 116, 107), (107, 116, 108, 99), (108, 117, 118, 109), (109, 118, 119, 110), (110, 119, 120, 111), (111, 120, 121, 112), (112, 121, 122, 113), (113, 122, 123, 114), (114, 123, 124, 115), (115, 124, 125, 116), (116, 125, 117, 108), (117, 126, 127, 118), (118, 127, 128, 119), (119, 128, 129, 120), (120, 129, 130, 121), (121, 130, 131, 122), (122, 131, 132, 123), (123, 132, 133, 124), (124, 133, 134, 125), (125, 134, 126, 117), (126, 135, 136, 127), (127, 136, 137, 128), (128, 137, 138, 129), (129, 138, 139, 130), (130, 139, 140, 131), (131, 140, 141, 132), (132, 141, 142, 133), (133, 142, 143, 134), (134, 143, 135, 126), (135, 0, 1, 136), (136, 1, 2, 137), (137, 2, 3, 138), (138, 3, 4, 139), (139, 4, 5, 140), (140, 5, 6, 141), (141, 6, 7, 142), (142, 7, 8, 143), (143, 8, 0, 135)])
_uv = me_torus_001.uv_layers.new(name='UVMap')
_uv.uv.foreach_set('vector', [0.5, 0.5556, 0.5625, 0.5556, 0.5625, 0.6667, 0.5, 0.6667, 0.5, 0.6667, 0.5625, 0.6667, 0.5625, 0.7778, 0.5, 0.7778, 0.5, 0.7778, 0.5625, 0.7778, 0.5625, 0.8889, 0.5, 0.8889, 0.5, 0.8889, 0.5625, 0.8889, 0.5625, 1.0, 0.5, 1.0, 0.5, 2.22e-16, 0.5625, 2.22e-16, 0.5625, 0.1111, 0.5, 0.1111, 0.5, 0.1111, 0.5625, 0.1111, 0.5625, 0.2222, 0.5, 0.2222, 0.5, 0.2222, 0.5625, 0.2222, 0.5625, 0.3333, 0.5, 0.3333, 0.5, 0.3333, 0.5625, 0.3333, 0.5625, 0.4444, 0.5, 0.4444, 0.5, 0.4444, 0.5625, 0.4444, 0.5625, 0.5556, 0.5, 0.5556, 0.5625, 0.5556, 0.625, 0.5556, 0.625, 0.6667, 0.5625, 0.6667, 0.5625, 0.6667, 0.625, 0.6667, 0.625, 0.7778, 0.5625, 0.7778, 0.5625, 0.7778, 0.625, 0.7778, 0.625, 0.8889, 0.5625, 0.8889, 0.5625, 0.8889, 0.625, 0.8889, 0.625, 1.0, 0.5625, 1.0, 0.5625, 2.22e-16, 0.625, 2.22e-16, 0.625, 0.1111, 0.5625, 0.1111, 0.5625, 0.1111, 0.625, 0.1111, 0.625, 0.2222, 0.5625, 0.2222, 0.5625, 0.2222, 0.625, 0.2222, 0.625, 0.3333, 0.5625, 0.3333, 0.5625, 0.3333, 0.625, 0.3333, 0.625, 0.4444, 0.5625, 0.4444, 0.5625, 0.4444, 0.625, 0.4444, 0.625, 0.5556, 0.5625, 0.5556, 0.625, 0.5556, 0.6875, 0.5556, 0.6875, 0.6667, 0.625, 0.6667, 0.625, 0.6667, 0.6875, 0.6667, 0.6875, 0.7778, 0.625, 0.7778, 0.625, 0.7778, 0.6875, 0.7778, 0.6875, 0.8889, 0.625, 0.8889, 0.625, 0.8889, 0.6875, 0.8889, 0.6875, 1.0, 0.625, 1.0, 0.625, 2.22e-16, 0.6875, 2.22e-16, 0.6875, 0.1111, 0.625, 0.1111, 0.625, 0.1111, 0.6875, 0.1111, 0.6875, 0.2222, 0.625, 0.2222, 0.625, 0.2222, 0.6875, 0.2222, 0.6875, 0.3333, 0.625, 0.3333, 0.625, 0.3333, 0.6875, 0.3333, 0.6875, 0.4444, 0.625, 0.4444, 0.625, 0.4444, 0.6875, 0.4444, 0.6875, 0.5556, 0.625, 0.5556, 0.6875, 0.5556, 0.75, 0.5556, 0.75, 0.6667, 0.6875, 0.6667, 0.6875, 0.6667, 0.75, 0.6667, 0.75, 0.7778, 0.6875, 0.7778, 0.6875, 0.7778, 0.75, 0.7778, 0.75, 0.8889, 0.6875, 0.8889, 0.6875, 0.8889, 0.75, 0.8889, 0.75, 1.0, 0.6875, 1.0, 0.6875, 2.22e-16, 0.75, 2.22e-16, 0.75, 0.1111, 0.6875, 0.1111, 0.6875, 0.1111, 0.75, 0.1111, 0.75, 0.2222, 0.6875, 0.2222, 0.6875, 0.2222, 0.75, 0.2222, 0.75, 0.3333, 0.6875, 0.3333, 0.6875, 0.3333, 0.75, 0.3333, 0.75, 0.4444, 0.6875, 0.4444, 0.6875, 0.4444, 0.75, 0.4444, 0.75, 0.5556, 0.6875, 0.5556, 0.75, 0.5556, 0.8125, 0.5556, 0.8125, 0.6667, 0.75, 0.6667, 0.75, 0.6667, 0.8125, 0.6667, 0.8125, 0.7778, 0.75, 0.7778, 0.75, 0.7778, 0.8125, 0.7778, 0.8125, 0.8889, 0.75, 0.8889, 0.75, 0.8889, 0.8125, 0.8889, 0.8125, 1.0, 0.75, 1.0, 0.75, 2.22e-16, 0.8125, 2.22e-16, 0.8125, 0.1111, 0.75, 0.1111, 0.75, 0.1111, 0.8125, 0.1111, 0.8125, 0.2222, 0.75, 0.2222, 0.75, 0.2222, 0.8125, 0.2222, 0.8125, 0.3333, 0.75, 0.3333, 0.75, 0.3333, 0.8125, 0.3333, 0.8125, 0.4444, 0.75, 0.4444, 0.75, 0.4444, 0.8125, 0.4444, 0.8125, 0.5556, 0.75, 0.5556, 0.8125, 0.5556, 0.875, 0.5556, 0.875, 0.6667, 0.8125, 0.6667, 0.8125, 0.6667, 0.875, 0.6667, 0.875, 0.7778, 0.8125, 0.7778, 0.8125, 0.7778, 0.875, 0.7778, 0.875, 0.8889, 0.8125, 0.8889, 0.8125, 0.8889, 0.875, 0.8889, 0.875, 1.0, 0.8125, 1.0, 0.8125, 2.22e-16, 0.875, 2.22e-16, 0.875, 0.1111, 0.8125, 0.1111, 0.8125, 0.1111, 0.875, 0.1111, 0.875, 0.2222, 0.8125, 0.2222, 0.8125, 0.2222, 0.875, 0.2222, 0.875, 0.3333, 0.8125, 0.3333, 0.8125, 0.3333, 0.875, 0.3333, 0.875, 0.4444, 0.8125, 0.4444, 0.8125, 0.4444, 0.875, 0.4444, 0.875, 0.5556, 0.8125, 0.5556, 0.875, 0.5556, 0.9375, 0.5556, 0.9375, 0.6667, 0.875, 0.6667, 0.875, 0.6667, 0.9375, 0.6667, 0.9375, 0.7778, 0.875, 0.7778, 0.875, 0.7778, 0.9375, 0.7778, 0.9375, 0.8889, 0.875, 0.8889, 0.875, 0.8889, 0.9375, 0.8889, 0.9375, 1.0, 0.875, 1.0, 0.875, 2.22e-16, 0.9375, 2.22e-16, 0.9375, 0.1111, 0.875, 0.1111, 0.875, 0.1111, 0.9375, 0.1111, 0.9375, 0.2222, 0.875, 0.2222, 0.875, 0.2222, 0.9375, 0.2222, 0.9375, 0.3333, 0.875, 0.3333, 0.875, 0.3333, 0.9375, 0.3333, 0.9375, 0.4444, 0.875, 0.4444, 0.875, 0.4444, 0.9375, 0.4444, 0.9375, 0.5556, 0.875, 0.5556, 0.9375, 0.5556, 1.0, 0.5556, 1.0, 0.6667, 0.9375, 0.6667, 0.9375, 0.6667, 1.0, 0.6667, 1.0, 0.7778, 0.9375, 0.7778, 0.9375, 0.7778, 1.0, 0.7778, 1.0, 0.8889, 0.9375, 0.8889, 0.9375, 0.8889, 1.0, 0.8889, 1.0, 1.0, 0.9375, 1.0, 0.9375, 2.22e-16, 1.0, 2.22e-16, 1.0, 0.1111, 0.9375, 0.1111, 0.9375, 0.1111, 1.0, 0.1111, 1.0, 0.2222, 0.9375, 0.2222, 0.9375, 0.2222, 1.0, 0.2222, 1.0, 0.3333, 0.9375, 0.3333, 0.9375, 0.3333, 1.0, 0.3333, 1.0, 0.4444, 0.9375, 0.4444, 0.9375, 0.4444, 1.0, 0.4444, 1.0, 0.5556, 0.9375, 0.5556, 0.0, 0.5556, 0.0625, 0.5556, 0.0625, 0.6667, 0.0, 0.6667, 0.0, 0.6667, 0.0625, 0.6667, 0.0625, 0.7778, 0.0, 0.7778, 0.0, 0.7778, 0.0625, 0.7778, 0.0625, 0.8889, 0.0, 0.8889, 0.0, 0.8889, 0.0625, 0.8889, 0.0625, 1.0, 0.0, 1.0, 0.0, 2.22e-16, 0.0625, 2.22e-16, 0.0625, 0.1111, 0.0, 0.1111, 0.0, 0.1111, 0.0625, 0.1111, 0.0625, 0.2222, 0.0, 0.2222, 0.0, 0.2222, 0.0625, 0.2222, 0.0625, 0.3333, 0.0, 0.3333, 0.0, 0.3333, 0.0625, 0.3333, 0.0625, 0.4444, 0.0, 0.4444, 0.0, 0.4444, 0.0625, 0.4444, 0.0625, 0.5556, 0.0, 0.5556, 0.0625, 0.5556, 0.125, 0.5556, 0.125, 0.6667, 0.0625, 0.6667, 0.0625, 0.6667, 0.125, 0.6667, 0.125, 0.7778, 0.0625, 0.7778, 0.0625, 0.7778, 0.125, 0.7778, 0.125, 0.8889, 0.0625, 0.8889, 0.0625, 0.8889, 0.125, 0.8889, 0.125, 1.0, 0.0625, 1.0, 0.0625, 2.22e-16, 0.125, 2.22e-16, 0.125, 0.1111, 0.0625, 0.1111, 0.0625, 0.1111, 0.125, 0.1111, 0.125, 0.2222, 0.0625, 0.2222, 0.0625, 0.2222, 0.125, 0.2222, 0.125, 0.3333, 0.0625, 0.3333, 0.0625, 0.3333, 0.125, 0.3333, 0.125, 0.4444, 0.0625, 0.4444, 0.0625, 0.4444, 0.125, 0.4444, 0.125, 0.5556, 0.0625, 0.5556, 0.125, 0.5556, 0.1875, 0.5556, 0.1875, 0.6667, 0.125, 0.6667, 0.125, 0.6667, 0.1875, 0.6667, 0.1875, 0.7778, 0.125, 0.7778, 0.125, 0.7778, 0.1875, 0.7778, 0.1875, 0.8889, 0.125, 0.8889, 0.125, 0.8889, 0.1875, 0.8889, 0.1875, 1.0, 0.125, 1.0, 0.125, 2.22e-16, 0.1875, 2.22e-16, 0.1875, 0.1111, 0.125, 0.1111, 0.125, 0.1111, 0.1875, 0.1111, 0.1875, 0.2222, 0.125, 0.2222, 0.125, 0.2222, 0.1875, 0.2222, 0.1875, 0.3333, 0.125, 0.3333, 0.125, 0.3333, 0.1875, 0.3333, 0.1875, 0.4444, 0.125, 0.4444, 0.125, 0.4444, 0.1875, 0.4444, 0.1875, 0.5556, 0.125, 0.5556, 0.1875, 0.5556, 0.25, 0.5556, 0.25, 0.6667, 0.1875, 0.6667, 0.1875, 0.6667, 0.25, 0.6667, 0.25, 0.7778, 0.1875, 0.7778, 0.1875, 0.7778, 0.25, 0.7778, 0.25, 0.8889, 0.1875, 0.8889, 0.1875, 0.8889, 0.25, 0.8889, 0.25, 1.0, 0.1875, 1.0, 0.1875, 2.22e-16, 0.25, 2.22e-16, 0.25, 0.1111, 0.1875, 0.1111, 0.1875, 0.1111, 0.25, 0.1111, 0.25, 0.2222, 0.1875, 0.2222, 0.1875, 0.2222, 0.25, 0.2222, 0.25, 0.3333, 0.1875, 0.3333, 0.1875, 0.3333, 0.25, 0.3333, 0.25, 0.4444, 0.1875, 0.4444, 0.1875, 0.4444, 0.25, 0.4444, 0.25, 0.5556, 0.1875, 0.5556, 0.25, 0.5556, 0.3125, 0.5556, 0.3125, 0.6667, 0.25, 0.6667, 0.25, 0.6667, 0.3125, 0.6667, 0.3125, 0.7778, 0.25, 0.7778, 0.25, 0.7778, 0.3125, 0.7778, 0.3125, 0.8889, 0.25, 0.8889, 0.25, 0.8889, 0.3125, 0.8889, 0.3125, 1.0, 0.25, 1.0, 0.25, 2.22e-16, 0.3125, 2.22e-16, 0.3125, 0.1111, 0.25, 0.1111, 0.25, 0.1111, 0.3125, 0.1111, 0.3125, 0.2222, 0.25, 0.2222, 0.25, 0.2222, 0.3125, 0.2222, 0.3125, 0.3333, 0.25, 0.3333, 0.25, 0.3333, 0.3125, 0.3333, 0.3125, 0.4444, 0.25, 0.4444, 0.25, 0.4444, 0.3125, 0.4444, 0.3125, 0.5556, 0.25, 0.5556, 0.3125, 0.5556, 0.375, 0.5556, 0.375, 0.6667, 0.3125, 0.6667, 0.3125, 0.6667, 0.375, 0.6667, 0.375, 0.7778, 0.3125, 0.7778, 0.3125, 0.7778, 0.375, 0.7778, 0.375, 0.8889, 0.3125, 0.8889, 0.3125, 0.8889, 0.375, 0.8889, 0.375, 1.0, 0.3125, 1.0, 0.3125, 2.22e-16, 0.375, 2.22e-16, 0.375, 0.1111, 0.3125, 0.1111, 0.3125, 0.1111, 0.375, 0.1111, 0.375, 0.2222, 0.3125, 0.2222, 0.3125, 0.2222, 0.375, 0.2222, 0.375, 0.3333, 0.3125, 0.3333, 0.3125, 0.3333, 0.375, 0.3333, 0.375, 0.4444, 0.3125, 0.4444, 0.3125, 0.4444, 0.375, 0.4444, 0.375, 0.5556, 0.3125, 0.5556, 0.375, 0.5556, 0.4375, 0.5556, 0.4375, 0.6667, 0.375, 0.6667, 0.375, 0.6667, 0.4375, 0.6667, 0.4375, 0.7778, 0.375, 0.7778, 0.375, 0.7778, 0.4375, 0.7778, 0.4375, 0.8889, 0.375, 0.8889, 0.375, 0.8889, 0.4375, 0.8889, 0.4375, 1.0, 0.375, 1.0, 0.375, 2.22e-16, 0.4375, 2.22e-16, 0.4375, 0.1111, 0.375, 0.1111, 0.375, 0.1111, 0.4375, 0.1111, 0.4375, 0.2222, 0.375, 0.2222, 0.375, 0.2222, 0.4375, 0.2222, 0.4375, 0.3333, 0.375, 0.3333, 0.375, 0.3333, 0.4375, 0.3333, 0.4375, 0.4444, 0.375, 0.4444, 0.375, 0.4444, 0.4375, 0.4444, 0.4375, 0.5556, 0.375, 0.5556, 0.4375, 0.5556, 0.5, 0.5556, 0.5, 0.6667, 0.4375, 0.6667, 0.4375, 0.6667, 0.5, 0.6667, 0.5, 0.7778, 0.4375, 0.7778, 0.4375, 0.7778, 0.5, 0.7778, 0.5, 0.8889, 0.4375, 0.8889, 0.4375, 0.8889, 0.5, 0.8889, 0.5, 1.0, 0.4375, 1.0, 0.4375, 2.22e-16, 0.5, 2.22e-16, 0.5, 0.1111, 0.4375, 0.1111, 0.4375, 0.1111, 0.5, 0.1111, 0.5, 0.2222, 0.4375, 0.2222, 0.4375, 0.2222, 0.5, 0.2222, 0.5, 0.3333, 0.4375, 0.3333, 0.4375, 0.3333, 0.5, 0.3333, 0.5, 0.4444, 0.4375, 0.4444, 0.4375, 0.4444, 0.5, 0.4444, 0.5, 0.5556, 0.4375, 0.5556])
me_torus_001.use_remesh_fix_poles = True
me_torus_001.use_remesh_preserve_attributes = False
me_torus_001.use_mirror_vertex_groups = False
me_torus_001.update()
me_plane_001 = bpy.data.meshes.new('Plane.001')
me_plane_001.from_pydata([(0.001676, -6.115e-12, -0.008924), (0.03668, -2.687e-08, 0.191), (0.03209, -1.815e-08, 0.1261), (0.02553, -1.004e-08, 0.06578), (0.02302, -3.103e-08, 0.222), (0.01574, -3.152e-08, 0.2256), (0.01118, -2.467e-08, 0.1746), (0.007085, -1.8e-08, 0.125), (-0.006575, -1.794e-08, 0.1245), (-0.006575, -2.081e-08, 0.1459), (-0.0685, -3.109e-08, 0.2224), (-0.1118, -3.617e-08, 0.2602), (-0.1159, -3.678e-08, 0.2648), (-0.0981, -3.244e-08, 0.2324), (-0.05894, -2.314e-08, 0.1632), (-0.05575, -2.063e-08, 0.1446), (-0.1118, -9.984e-09, 0.06534), (-0.1773, -1.664e-09, 0.003415), (-0.1391, -3.561e-09, 0.01753), (-0.09354, -7.659e-09, 0.04804), (-0.03207, -1.567e-08, 0.1077), (-0.03025, -1.598e-08, 0.11), (-0.008852, -8.516e-09, 0.05441), (-0.0006557, -3.928e-09, 0.02026), (0.001676, -0.02387, -0.008924), (0.03668, -0.02387, 0.191), (0.03209, -0.02387, 0.1261), (0.02553, -0.02387, 0.06578), (0.02302, -0.02387, 0.222), (0.01574, -0.02387, 0.2256), (0.01118, -0.02387, 0.1746), (0.007085, -0.02387, 0.125), (-0.006575, -0.02387, 0.1245), (-0.006575, -0.02387, 0.1459), (-0.0685, -0.02387, 0.2224), (-0.1118, -0.02387, 0.2602), (-0.1159, -0.02387, 0.2648), (-0.0981, -0.02387, 0.2324), (-0.05894, -0.02387, 0.1632), (-0.05575, -0.02387, 0.1446), (-0.1118, -0.02387, 0.06534), (-0.1773, -0.02387, 0.003415), (-0.1391, -0.02387, 0.01753), (-0.09354, -0.02387, 0.04804), (-0.03207, -0.02387, 0.1077), (-0.03025, -0.02387, 0.11), (-0.008852, -0.02387, 0.05441), (-0.0006557, -0.02387, 0.02026)], [], [(2, 3, 0, 23, 22, 21, 20, 19, 18, 17, 16, 15, 14, 13, 12, 11, 10, 9, 8, 7, 6, 5, 4, 1), (26, 25, 28, 29, 30, 31, 32, 33, 34, 35, 36, 37, 38, 39, 40, 41, 42, 43, 44, 45, 46, 47, 24, 27), (12, 13, 37, 36), (5, 6, 30, 29), (20, 21, 45, 44), (13, 14, 38, 37), (6, 7, 31, 30), (21, 22, 46, 45), (14, 15, 39, 38), (7, 8, 32, 31), (22, 23, 47, 46), (2, 1, 25, 26), (15, 16, 40, 39), (8, 9, 33, 32), (3, 2, 26, 27), (16, 17, 41, 40), (9, 10, 34, 33), (23, 0, 24, 47), (0, 3, 27, 24), (17, 18, 42, 41), (10, 11, 35, 34), (1, 4, 28, 25), (18, 19, 43, 42), (11, 12, 36, 35), (4, 5, 29, 28), (19, 20, 44, 43)])
_uv = me_plane_001.uv_layers.new(name='UVMap')
_uv.uv.foreach_set('vector', [0.0, 0.0, 0.0, 0.0, 0.0, 0.0, 0.0, 0.0, 0.0, 0.0, 0.0, 0.0, 0.0, 0.0, 0.0, 0.0, 0.0, 0.0, 0.0, 0.0, 0.0, 0.0, 0.0, 0.0, 0.0, 0.0, 0.0, 0.0, 0.0, 0.0, 0.0, 0.0, 0.0, 0.0, 0.0, 0.0, 0.0, 0.0, 0.0, 0.0, 0.0, 0.0, 0.0, 0.0, 0.0, 0.0, 0.0, 0.0, 0.0, 0.0, 0.0, 0.0, 0.0, 0.0, 0.0, 0.0, 0.0, 0.0, 0.0, 0.0, 0.0, 0.0, 0.0, 0.0, 0.0, 0.0, 0.0, 0.0, 0.0, 0.0, 0.0, 0.0, 0.0, 0.0, 0.0, 0.0, 0.0, 0.0, 0.0, 0.0, 0.0, 0.0, 0.0, 0.0, 0.0, 0.0, 0.0, 0.0, 0.0, 0.0, 0.0, 0.0, 0.0, 0.0, 0.0, 0.0, 0.0, 0.0, 0.0, 0.0, 0.0, 0.0, 0.0, 0.0, 0.0, 0.0, 0.0, 0.0, 0.0, 0.0, 0.0, 0.0, 0.0, 0.0, 0.0, 0.0, 0.0, 0.0, 0.0, 0.0, 0.0, 0.0, 0.0, 0.0, 0.0, 0.0, 0.0, 0.0, 0.0, 0.0, 0.0, 0.0, 0.0, 0.0, 0.0, 0.0, 0.0, 0.0, 0.0, 0.0, 0.0, 0.0, 0.0, 0.0, 0.0, 0.0, 0.0, 0.0, 0.0, 0.0, 0.0, 0.0, 0.0, 0.0, 0.0, 0.0, 0.0, 0.0, 0.0, 0.0, 0.0, 0.0, 0.0, 0.0, 0.0, 0.0, 0.0, 0.0, 0.0, 0.0, 0.0, 0.0, 0.0, 0.0, 0.0, 0.0, 0.0, 0.0, 0.0, 0.0, 0.0, 0.0, 0.0, 0.0, 0.0, 0.0, 0.0, 0.0, 0.0, 0.0, 0.0, 0.0, 0.0, 0.0, 0.0, 0.0, 0.0, 0.0, 0.0, 0.0, 0.0, 0.0, 0.0, 0.0, 0.0, 0.0, 0.0, 0.0, 0.0, 0.0, 0.0, 0.0, 0.0, 0.0, 0.0, 0.0, 0.0, 0.0, 0.0, 0.0, 0.0, 0.0, 0.0, 0.0, 0.0, 0.0, 0.0, 0.0, 0.0, 0.0, 0.0, 0.0, 0.0, 0.0, 0.0, 0.0, 0.0, 0.0, 0.0, 0.0, 0.0, 0.0, 0.0, 0.0, 0.0, 0.0, 0.0, 0.0, 0.0, 0.0, 0.0, 0.0, 0.0, 0.0, 0.0, 0.0, 0.0, 0.0, 0.0, 0.0, 0.0, 0.0, 0.0, 0.0, 0.0, 0.0, 0.0, 0.0, 0.0, 0.0, 0.0, 0.0, 0.0, 0.0, 0.0, 0.0, 0.0, 0.0, 0.0, 0.0, 0.0, 0.0, 0.0, 0.0, 0.0, 0.0, 0.0, 0.0])
me_plane_001.use_remesh_fix_poles = True
me_plane_001.use_remesh_preserve_attributes = False
me_plane_001.use_mirror_vertex_groups = False
me_plane_001.update()
me_plane_002 = bpy.data.meshes.new('Plane.002')
me_plane_002.from_pydata([(-0.003187, 0.0, 0.0), (0.004098, -1.107e-08, 0.08241), (-0.004098, -7.953e-09, 0.05919), (-0.00683, -5.078e-09, 0.03779), (0.01548, -1.383e-08, 0.1029), (0.03643, -1.756e-08, 0.1307), (0.06693, -2.086e-08, 0.1553), (0.08287, -2.209e-08, 0.1644), (0.1043, -2.215e-08, 0.1648), (0.1184, -2.172e-08, 0.1616), (0.1348, -2.043e-08, 0.1521), (0.1466, -1.823e-08, 0.1357), (0.1507, -1.523e-08, 0.1134), (0.1676, -1.542e-08, 0.1147), (0.1676, -1.786e-08, 0.133), (0.1689, -1.958e-08, 0.1457), (0.1891, -2.38e-08, 0.1772), (-0.04235, -1.419e-08, 0.1056), (-0.05828, -2.386e-08, 0.1776), (-0.06466, -3.359e-08, 0.25), (-0.06557, -4.466e-08, 0.3324), (-0.05874, -4.974e-08, 0.3702), (-0.05009, -4.197e-08, 0.3124), (-0.04235, -3.701e-08, 0.2755), (-0.03096, -3.297e-08, 0.2454), (-0.01958, -2.979e-08, 0.2217), (-0.003187, -2.698e-08, 0.2008), (0.01275, -2.539e-08, 0.189), (0.03096, -2.533e-08, 0.1885), (0.05646, -2.833e-08, 0.2108), (0.0683, -3.102e-08, 0.2309), (0.07832, -3.536e-08, 0.2632), (0.07877, -3.928e-08, 0.2923), (0.07923, -4.295e-08, 0.3196), (0.07558, -4.643e-08, 0.3456), (0.06511, -5.023e-08, 0.3738), (0.05145, -5.365e-08, 0.3993), (0.03643, -5.745e-08, 0.4276), (0.02095, -6.057e-08, 0.4508), (0.009562, -6.154e-08, 0.4581), (-0.008196, -6.167e-08, 0.459), (-0.02368, -6.112e-08, 0.4549), (-0.03779, -5.916e-08, 0.4403), (-0.04052, -5.579e-08, 0.4153), (-0.04599, -5.91e-08, 0.4398), (-0.04599, -6.087e-08, 0.4531), (-0.03369, -6.693e-08, 0.4981), (-0.02003, -7.268e-08, 0.5409), (0.01366, -8.277e-08, 0.6161), (0.02277, -8.4e-08, 0.6252), (0.03005, -8.381e-08, 0.6238), (0.03278, -8.308e-08, 0.6183), (0.02368, -7.708e-08, 0.5737), (0.01685, -7.225e-08, 0.5377), (0.01821, -6.882e-08, 0.5122), (0.02459, -6.674e-08, 0.4968), (0.04143, -6.411e-08, 0.4772), (0.05145, -6.387e-08, 0.4754), (0.06284, -6.442e-08, 0.4795), (0.07331, -6.589e-08, 0.4904), (0.08469, -6.907e-08, 0.5141), (0.1084, -8.241e-08, 0.6133), (0.1129, -8.314e-08, 0.6188), (0.1193, -8.314e-08, 0.6188), (0.1234, -8.186e-08, 0.6092), (0.1289, -7.971e-08, 0.5933), (0.1175, -7.58e-08, 0.5642), (0.1147, -7.237e-08, 0.5387), (0.1152, -6.766e-08, 0.5036), (0.1174, -6.142e-08, 0.4572), (0.1201, -5.65e-08, 0.4205), (0.1278, -5.21e-08, 0.3878), (0.1343, -4.747e-08, 0.3533), (0.1436, -4.285e-08, 0.3189), (0.1529, -3.903e-08, 0.2905), (0.1622, -3.499e-08, 0.2604), (0.1753, -3.198e-08, 0.238), (0.1928, -2.905e-08, 0.2162), (0.2037, -2.729e-08, 0.2031), (-0.003187, -0.02191, -2.944e-09), (0.004098, -0.02191, 0.08241), (-0.004098, -0.02191, 0.05919), (-0.00683, -0.02191, 0.03779), (0.01548, -0.02191, 0.1029), (0.03643, -0.02191, 0.1307), (0.06693, -0.02191, 0.1553), (0.08287, -0.02191, 0.1644), (0.1043, -0.02191, 0.1648), (0.1184, -0.02191, 0.1616), (0.1348, -0.02191, 0.1521), (0.1466, -0.02191, 0.1357), (0.1507, -0.02191, 0.1134), (0.1676, -0.02191, 0.1147), (0.1676, -0.02191, 0.133), (0.1689, -0.02191, 0.1457), (0.1891, -0.02191, 0.1772), (-0.04235, -0.02191, 0.1056), (-0.05828, -0.02191, 0.1776), (-0.06466, -0.02191, 0.25), (-0.06557, -0.02191, 0.3324), (-0.05874, -0.02191, 0.3702), (-0.05009, -0.02191, 0.3124), (-0.04235, -0.02191, 0.2755), (-0.03096, -0.02191, 0.2454), (-0.01958, -0.02191, 0.2217), (-0.003187, -0.02191, 0.2008), (0.01275, -0.02191, 0.189), (0.03096, -0.02191, 0.1885), (0.05646, -0.02191, 0.2108), (0.0683, -0.02191, 0.2309), (0.07832, -0.02191, 0.2632), (0.07877, -0.02191, 0.2923), (0.07923, -0.02191, 0.3196), (0.07558, -0.02191, 0.3456), (0.06511, -0.02191, 0.3738), (0.05145, -0.02191, 0.3993), (0.03643, -0.02191, 0.4276), (0.02095, -0.02191, 0.4508), (0.009562, -0.02191, 0.4581), (-0.008196, -0.02191, 0.459), (-0.02368, -0.02191, 0.4549), (-0.03779, -0.02191, 0.4403), (-0.04052, -0.02191, 0.4153), (-0.04599, -0.02191, 0.4398), (-0.04599, -0.02191, 0.4531), (-0.03369, -0.02191, 0.4981), (-0.02003, -0.02191, 0.5409), (0.01366, -0.02191, 0.6161), (0.02277, -0.02191, 0.6252), (0.03005, -0.02191, 0.6238), (0.03278, -0.02191, 0.6183), (0.02368, -0.02191, 0.5737), (0.01685, -0.02191, 0.5377), (0.01821, -0.02191, 0.5122), (0.02459, -0.02191, 0.4968), (0.04143, -0.02191, 0.4772), (0.05145, -0.02191, 0.4754), (0.06284, -0.02191, 0.4795), (0.07331, -0.02191, 0.4904), (0.08469, -0.02191, 0.5141), (0.1084, -0.02191, 0.6133), (0.1129, -0.02191, 0.6188), (0.1193, -0.02191, 0.6188), (0.1234, -0.02191, 0.6092), (0.1289, -0.02191, 0.5933), (0.1175, -0.02191, 0.5642), (0.1147, -0.02191, 0.5387), (0.1152, -0.02191, 0.5036), (0.1174, -0.02191, 0.4572), (0.1201, -0.02191, 0.4205), (0.1278, -0.02191, 0.3878), (0.1343, -0.02191, 0.3533), (0.1436, -0.02191, 0.3189), (0.1529, -0.02191, 0.2905), (0.1622, -0.02191, 0.2604), (0.1753, -0.02191, 0.238), (0.1928, -0.02191, 0.2162), (0.2037, -0.02191, 0.2031)], [], [(4, 1, 2, 3, 0, 17, 18, 19, 20, 21, 22, 23, 24, 25, 26, 27, 28, 29, 30, 31, 32, 33, 34, 35, 36, 37, 38, 39, 40, 41, 42, 43, 44, 45, 46, 47, 48, 49, 50, 51, 52, 53, 54, 55, 56, 57, 58, 59, 60, 61, 62, 63, 64, 65, 66, 67, 68, 69, 70, 71, 72, 73, 74, 75, 76, 77, 78, 16, 15, 14, 13, 12, 11, 10, 9, 8, 7, 6, 5), (83, 84, 85, 86, 87, 88, 89, 90, 91, 92, 93, 94, 95, 157, 156, 155, 154, 153, 152, 151, 150, 149, 148, 147, 146, 145, 144, 143, 142, 141, 140, 139, 138, 137, 136, 135, 134, 133, 132, 131, 130, 129, 128, 127, 126, 125, 124, 123, 122, 121, 120, 119, 118, 117, 116, 115, 114, 113, 112, 111, 110, 109, 108, 107, 106, 105, 104, 103, 102, 101, 100, 99, 98, 97, 96, 79, 82, 81, 80), (78, 77, 156, 157), (52, 51, 130, 131), (26, 25, 104, 105), (53, 52, 131, 132), (27, 26, 105, 106), (4, 5, 84, 83), (16, 78, 157, 95), (54, 53, 132, 133), (28, 27, 106, 107), (1, 4, 83, 80), (55, 54, 133, 134), (29, 28, 107, 108), (2, 1, 80, 81), (56, 55, 134, 135), (30, 29, 108, 109), (3, 2, 81, 82), (57, 56, 135, 136), (31, 30, 109, 110), (0, 3, 82, 79), (58, 57, 136, 137), (32, 31, 110, 111), (5, 6, 85, 84), (59, 58, 137, 138), (33, 32, 111, 112), (6, 7, 86, 85), (60, 59, 138, 139), (34, 33, 112, 113), (7, 8, 87, 86), (61, 60, 139, 140), (35, 34, 113, 114), (8, 9, 88, 87), (62, 61, 140, 141), (36, 35, 114, 115), (9, 10, 89, 88), (63, 62, 141, 142), (37, 36, 115, 116), (10, 11, 90, 89), (64, 63, 142, 143), (38, 37, 116, 117), (11, 12, 91, 90), (65, 64, 143, 144), (39, 38, 117, 118), (12, 13, 92, 91), (66, 65, 144, 145), (40, 39, 118, 119), (13, 14, 93, 92), (67, 66, 145, 146), (41, 40, 119, 120), (14, 15, 94, 93), (68, 67, 146, 147), (42, 41, 120, 121), (15, 16, 95, 94), (69, 68, 147, 148), (43, 42, 121, 122), (17, 0, 79, 96), (70, 69, 148, 149), (44, 43, 122, 123), (18, 17, 96, 97), (71, 70, 149, 150), (45, 44, 123, 124), (19, 18, 97, 98), (72, 71, 150, 151), (46, 45, 124, 125), (20, 19, 98, 99), (73, 72, 151, 152), (47, 46, 125, 126), (21, 20, 99, 100), (74, 73, 152, 153), (48, 47, 126, 127), (22, 21, 100, 101), (75, 74, 153, 154), (49, 48, 127, 128), (23, 22, 101, 102), (76, 75, 154, 155), (50, 49, 128, 129), (24, 23, 102, 103), (77, 76, 155, 156), (51, 50, 129, 130), (25, 24, 103, 104)])
_uv = me_plane_002.uv_layers.new(name='UVMap')
_uv.uv.foreach_set('vector', [0.0, 0.0, 0.0, 0.0, 0.0, 0.0, 0.0, 0.0, 0.0, 0.0, 0.0, 0.0, 0.0, 0.0, 0.0, 0.0, 0.0, 0.0, 0.0, 0.0, 0.0, 0.0, 0.0, 0.0, 0.0, 0.0, 0.0, 0.0, 0.0, 0.0, 0.0, 0.0, 0.0, 0.0, 0.0, 0.0, 0.0, 0.0, 0.0, 0.0, 0.0, 0.0, 0.0, 0.0, 0.0, 0.0, 0.0, 0.0, 0.0, 0.0, 0.0, 0.0, 0.0, 0.0, 0.0, 0.0, 0.0, 0.0, 0.0, 0.0, 0.0, 0.0, 0.0, 0.0, 0.0, 0.0, 0.0, 0.0, 0.0, 0.0, 0.0, 0.0, 0.0, 0.0, 0.0, 0.0, 0.0, 0.0, 0.0, 0.0, 0.0, 0.0, 0.0, 0.0, 0.0, 0.0, 0.0, 0.0, 0.0, 0.0, 0.0, 0.0, 0.0, 0.0, 0.0, 0.0, 0.0, 0.0, 0.0, 0.0, 0.0, 0.0, 0.0, 0.0, 0.0, 0.0, 0.0, 0.0, 0.0, 0.0, 0.0, 0.0, 0.0, 0.0, 0.0, 0.0, 0.0, 0.0, 0.0, 0.0, 0.0, 0.0, 0.0, 0.0, 0.0, 0.0, 0.0, 0.0, 0.0, 0.0, 0.0, 0.0, 0.0, 0.0, 0.0, 0.0, 0.0, 0.0, 0.0, 0.0, 0.0, 0.0, 0.0, 0.0, 0.0, 0.0, 0.0, 0.0, 0.0, 0.0, 0.0, 0.0, 0.0, 0.0, 0.0, 0.0, 0.0, 0.0, 0.0, 0.0, 0.0, 0.0, 0.0, 0.0, 0.0, 0.0, 0.0, 0.0, 0.0, 0.0, 0.0, 0.0, 0.0, 0.0, 0.0, 0.0, 0.0, 0.0, 0.0, 0.0, 0.0, 0.0, 0.0, 0.0, 0.0, 0.0, 0.0, 0.0, 0.0, 0.0, 0.0, 0.0, 0.0, 0.0, 0.0, 0.0, 0.0, 0.0, 0.0, 0.0, 0.0, 0.0, 0.0, 0.0, 0.0, 0.0, 0.0, 0.0, 0.0, 0.0, 0.0, 0.0, 0.0, 0.0, 0.0, 0.0, 0.0, 0.0, 0.0, 0.0, 0.0, 0.0, 0.0, 0.0, 0.0, 0.0, 0.0, 0.0, 0.0, 0.0, 0.0, 0.0, 0.0, 0.0, 0.0, 0.0, 0.0, 0.0, 0.0, 0.0, 0.0, 0.0, 0.0, 0.0, 0.0, 0.0, 0.0, 0.0, 0.0, 0.0, 0.0, 0.0, 0.0, 0.0, 0.0, 0.0, 0.0, 0.0, 0.0, 0.0, 0.0, 0.0, 0.0, 0.0, 0.0, 0.0, 0.0, 0.0, 0.0, 0.0, 0.0, 0.0, 0.0, 0.0, 0.0, 0.0, 0.0, 0.0, 0.0, 0.0, 0.0, 0.0, 0.0, 0.0, 0.0, 0.0, 0.0, 0.0, 0.0, 0.0, 0.0, 0.0, 0.0, 0.0, 0.0, 0.0, 0.0, 0.0, 0.0, 0.0, 0.0, 0.0, 0.0, 0.0, 0.0, 0.0, 0.0, 0.0, 0.0, 0.0, 0.0, 0.0, 0.0, 0.0, 0.0, 0.0, 0.0, 0.0, 0.0, 0.0, 0.0, 0.0, 0.0, 0.0, 0.0, 0.0, 0.0, 0.0, 0.0, 0.0, 0.0, 0.0, 0.0, 0.0, 0.0, 0.0, 0.0, 0.0, 0.0, 0.0, 0.0, 0.0, 0.0, 0.0, 0.0, 0.0, 0.0, 0.0, 0.0, 0.0, 0.0, 0.0, 0.0, 0.0, 0.0, 0.0, 0.0, 0.0, 0.0, 0.0, 0.0, 0.0, 0.0, 0.0, 0.0, 0.0, 0.0, 0.0, 0.0, 0.0, 0.0, 0.0, 0.0, 0.0, 0.0, 0.0, 0.0, 0.0, 0.0, 0.0, 0.0, 0.0, 0.0, 0.0, 0.0, 0.0, 0.0, 0.0, 0.0, 0.0, 0.0, 0.0, 0.0, 0.0, 0.0, 0.0, 0.0, 0.0, 0.0, 0.0, 0.0, 0.0, 0.0, 0.0, 0.0, 0.0, 0.0, 0.0, 0.0, 0.0, 0.0, 0.0, 0.0, 0.0, 0.0, 0.0, 0.0, 0.0, 0.0, 0.0, 0.0, 0.0, 0.0, 0.0, 0.0, 0.0, 0.0, 0.0, 0.0, 0.0, 0.0, 0.0, 0.0, 0.0, 0.0, 0.0, 0.0, 0.0, 0.0, 0.0, 0.0, 0.0, 0.0, 0.0, 0.0, 0.0, 0.0, 0.0, 0.0, 0.0, 0.0, 0.0, 0.0, 0.0, 0.0, 0.0, 0.0, 0.0, 0.0, 0.0, 0.0, 0.0, 0.0, 0.0, 0.0, 0.0, 0.0, 0.0, 0.0, 0.0, 0.0, 0.0, 0.0, 0.0, 0.0, 0.0, 0.0, 0.0, 0.0, 0.0, 0.0, 0.0, 0.0, 0.0, 0.0, 0.0, 0.0, 0.0, 0.0, 0.0, 0.0, 0.0, 0.0, 0.0, 0.0, 0.0, 0.0, 0.0, 0.0, 0.0, 0.0, 0.0, 0.0, 0.0, 0.0, 0.0, 0.0, 0.0, 0.0, 0.0, 0.0, 0.0, 0.0, 0.0, 0.0, 0.0, 0.0, 0.0, 0.0, 0.0, 0.0, 0.0, 0.0, 0.0, 0.0, 0.0, 0.0, 0.0, 0.0, 0.0, 0.0, 0.0, 0.0, 0.0, 0.0, 0.0, 0.0, 0.0, 0.0, 0.0, 0.0, 0.0, 0.0, 0.0, 0.0, 0.0, 0.0, 0.0, 0.0, 0.0, 0.0, 0.0, 0.0, 0.0, 0.0, 0.0, 0.0, 0.0, 0.0, 0.0, 0.0, 0.0, 0.0, 0.0, 0.0, 0.0, 0.0, 0.0, 0.0, 0.0, 0.0, 0.0, 0.0, 0.0, 0.0, 0.0, 0.0, 0.0, 0.0, 0.0, 0.0, 0.0, 0.0, 0.0, 0.0, 0.0, 0.0, 0.0, 0.0, 0.0, 0.0, 0.0, 0.0, 0.0, 0.0, 0.0, 0.0, 0.0, 0.0, 0.0, 0.0, 0.0, 0.0, 0.0, 0.0, 0.0, 0.0, 0.0, 0.0, 0.0, 0.0, 0.0, 0.0, 0.0, 0.0, 0.0, 0.0, 0.0, 0.0, 0.0, 0.0, 0.0, 0.0, 0.0, 0.0, 0.0, 0.0, 0.0, 0.0, 0.0, 0.0, 0.0, 0.0, 0.0, 0.0, 0.0, 0.0, 0.0, 0.0, 0.0, 0.0, 0.0, 0.0, 0.0, 0.0, 0.0, 0.0, 0.0, 0.0, 0.0, 0.0, 0.0, 0.0, 0.0, 0.0, 0.0, 0.0, 0.0, 0.0, 0.0, 0.0, 0.0, 0.0, 0.0, 0.0, 0.0, 0.0, 0.0, 0.0, 0.0, 0.0, 0.0, 0.0, 0.0, 0.0, 0.0, 0.0, 0.0, 0.0, 0.0, 0.0, 0.0, 0.0, 0.0, 0.0, 0.0, 0.0, 0.0, 0.0, 0.0, 0.0, 0.0, 0.0, 0.0, 0.0, 0.0, 0.0, 0.0, 0.0, 0.0, 0.0, 0.0, 0.0, 0.0, 0.0, 0.0, 0.0, 0.0, 0.0, 0.0, 0.0, 0.0, 0.0, 0.0, 0.0, 0.0, 0.0, 0.0, 0.0, 0.0, 0.0, 0.0, 0.0, 0.0, 0.0, 0.0, 0.0, 0.0, 0.0, 0.0, 0.0, 0.0, 0.0, 0.0, 0.0, 0.0, 0.0, 0.0, 0.0, 0.0, 0.0, 0.0, 0.0, 0.0, 0.0, 0.0, 0.0, 0.0, 0.0, 0.0, 0.0, 0.0, 0.0, 0.0, 0.0, 0.0, 0.0, 0.0, 0.0, 0.0, 0.0, 0.0, 0.0, 0.0, 0.0, 0.0, 0.0, 0.0, 0.0, 0.0, 0.0, 0.0, 0.0, 0.0, 0.0, 0.0, 0.0, 0.0, 0.0, 0.0, 0.0, 0.0, 0.0, 0.0, 0.0, 0.0, 0.0, 0.0, 0.0, 0.0, 0.0, 0.0, 0.0, 0.0, 0.0, 0.0, 0.0, 0.0, 0.0, 0.0, 0.0, 0.0, 0.0, 0.0, 0.0, 0.0, 0.0, 0.0, 0.0, 0.0, 0.0, 0.0, 0.0, 0.0, 0.0, 0.0, 0.0, 0.0, 0.0, 0.0, 0.0, 0.0, 0.0, 0.0, 0.0, 0.0, 0.0, 0.0, 0.0, 0.0, 0.0, 0.0, 0.0, 0.0, 0.0, 0.0, 0.0, 0.0, 0.0, 0.0, 0.0, 0.0, 0.0, 0.0, 0.0, 0.0, 0.0, 0.0, 0.0, 0.0, 0.0, 0.0, 0.0, 0.0, 0.0, 0.0, 0.0, 0.0, 0.0, 0.0, 0.0, 0.0, 0.0, 0.0, 0.0, 0.0, 0.0, 0.0, 0.0, 0.0, 0.0, 0.0, 0.0, 0.0, 0.0, 0.0, 0.0, 0.0, 0.0, 0.0, 0.0, 0.0, 0.0, 0.0, 0.0, 0.0, 0.0, 0.0, 0.0, 0.0, 0.0, 0.0, 0.0, 0.0, 0.0, 0.0, 0.0, 0.0, 0.0, 0.0, 0.0, 0.0, 0.0, 0.0, 0.0, 0.0, 0.0, 0.0, 0.0, 0.0, 0.0, 0.0, 0.0, 0.0, 0.0, 0.0, 0.0, 0.0, 0.0, 0.0, 0.0, 0.0, 0.0, 0.0, 0.0, 0.0, 0.0, 0.0, 0.0, 0.0, 0.0, 0.0, 0.0, 0.0, 0.0, 0.0, 0.0, 0.0, 0.0, 0.0, 0.0, 0.0, 0.0, 0.0, 0.0, 0.0, 0.0, 0.0])
me_plane_002.use_remesh_fix_poles = True
me_plane_002.use_remesh_preserve_attributes = False
me_plane_002.use_mirror_vertex_groups = False
me_plane_002.update()

# ---- objects
ob_light = bpy.data.objects.new('Light', light_light)
ob_camera = bpy.data.objects.new('Camera', cam_camera)
ob_empty = bpy.data.objects.new('Empty', None)
ob_cylinder = bpy.data.objects.new('Cylinder', me_cylinder)
ob_plane = bpy.data.objects.new('Plane', me_plane)
ob_cylinder_001 = bpy.data.objects.new('Cylinder.001', me_cylinder_001)
ob_torus = bpy.data.objects.new('Torus', me_torus)
ob_torus_001 = bpy.data.objects.new('Torus.001', me_torus_001)
ob_detal = bpy.data.objects.new('detal', me_plane_001)
ob_plane_001 = bpy.data.objects.new('Plane.001', me_plane_002)

# ---- transforms, parenting, visibility, modifiers, constraints
ob_light.location = (4.076, 1.005, 5.904)
ob_light.rotation_euler = (0.6503, 0.05522, 1.866)
ob_light.lock_rotations_4d = False
ob_light.empty_display_type = 'ARROWS'
ob_light.color = (0.0, 0.0, 0.0, 0.0)
ob_light.lineart.crease_threshold = 0.0
ob_camera.location = (7.359, -6.926, 4.958)
ob_camera.rotation_euler = (1.109, 0.0, 0.8149)
ob_camera.lock_rotations_4d = False
ob_camera.empty_display_type = 'ARROWS'
ob_camera.color = (0.0, 0.0, 0.0, 0.0)
ob_camera.display_type = 'WIRE'
ob_camera.lineart.crease_threshold = 0.0
ob_empty.location = (0.0, 0.0, 0.0)
ob_empty.rotation_euler = (1.571, 0.0, 0.0)
ob_empty.empty_display_type = 'IMAGE'
ob_empty.empty_display_size = 5.0
ob_empty.lineart.crease_threshold = 0.0
ob_cylinder.location = (-0.4705, -0.5115, -0.8665)
ob_cylinder.lineart.crease_threshold = 0.0
_m = ob_cylinder.modifiers.new('Mirror', 'MIRROR')
_m.use_axis = (False, True, False)
_m.use_clip = True
ob_plane.location = (0.3362, -0.5185, 1.463)
ob_plane.scale = (0.1593, 0.1593, 0.1593)
ob_plane.lineart.crease_threshold = 0.0
_m = ob_plane.modifiers.new('Mirror', 'MIRROR')
_m.use_axis = (False, True, False)
_m.use_clip = True
ob_cylinder_001.location = (-0.4705, -0.5115, -0.8665)
ob_cylinder_001.scale = (-0.1598, -0.1598, -0.1598)
ob_cylinder_001.lineart.crease_threshold = 0.0
_m = ob_cylinder_001.modifiers.new('Mirror', 'MIRROR')
_m.use_axis = (False, True, False)
_m.use_clip = True
_m = ob_cylinder_001.modifiers.new('Mirror.001', 'MIRROR')
_m.use_axis = (False, True, False)
_m.use_clip = True
_m = ob_cylinder_001.modifiers.new('Mirror.002', 'MIRROR')
_m.use_axis = (False, True, False)
_m.use_clip = True
ob_torus.location = (-0.362, -0.5091, -1.361)
ob_torus.rotation_euler = (1.571, -0.0, 0.0)
ob_torus.lineart.crease_threshold = 0.0
ob_torus_001.location = (-0.3418, -0.5083, -1.519)
ob_torus_001.rotation_euler = (1.571, 2.98e-08, 1.571)
ob_torus_001.lineart.crease_threshold = 0.0
ob_detal.location = (0.06404, -0.5926, 1.352)
ob_detal.lineart.crease_threshold = 0.0
ob_plane_001.location = (-0.3349, -0.5724, 1.205)
ob_plane_001.lineart.crease_threshold = 0.0

# ---- collection membership
col_collection.objects.link(ob_light)
col_collection.objects.link(ob_camera)
col_collection.objects.link(ob_empty)
col_collection.objects.link(ob_cylinder)
col_collection.objects.link(ob_plane)
col_collection.objects.link(ob_cylinder_001)
col_collection.objects.link(ob_torus)
col_collection.objects.link(ob_torus_001)
col_collection.objects.link(ob_detal)
col_collection.objects.link(ob_plane_001)

# ---- scene / render settings (as saved in the file)
scene.camera = ob_camera
scene.frame_start = 1; scene.frame_end = 250; scene.frame_set(1)
scene.render.engine = 'BLENDER_EEVEE_NEXT'
scene.cycles.use_denoising = False
scene.cycles.samples = 128
scene.cycles.sampling_pattern = 'TABULATED_SOBOL'
scene.cycles.use_adaptive_sampling = False
scene.cycles.use_light_tree = False
scene.view_settings.view_transform = 'Filmic'
bpy.context.view_layer.update()

